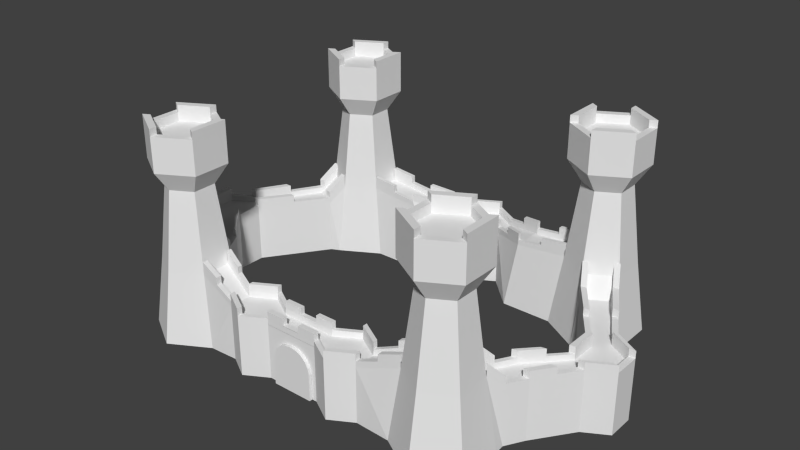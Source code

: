 # Source: castle.blend  (saved by Blender 2.77.0; exported with 4.5.12 LTS)
import bpy
from mathutils import Matrix  # noqa: F401  (used for matrix-valued properties, if any)

bpy.ops.wm.read_factory_settings(use_empty=True)
scene = bpy.context.scene
scene.name = 'Scene'

# ---- collections
col_collection_1 = bpy.data.collections.new('Collection 1'); scene.collection.children.link(col_collection_1)

# ---- world
world_world = bpy.data.worlds.new('World'); scene.world = world_world
world_world.color = (0.05088, 0.05088, 0.05088)
world_world.use_sun_shadow = False
world_world.sun_shadow_jitter_overblur = 0.0
world_world.cycles.sampling_method = 'NONE'
world_world.cycles.sample_map_resolution = 256

# ---- meshes
me_cube_043 = bpy.data.meshes.new('Cube.043')
me_cube_043.from_pydata([(-0.173, -2.246, 0.0), (-0.173, -2.208, 0.0), (0.1164, -2.208, 0.0), (0.1164, -2.246, 0.0), (-0.173, -2.246, 0.1869), (-0.03648, -2.246, 0.3235), (-0.1663, -2.246, 0.2291), (-0.1469, -2.246, 0.2672), (-0.1167, -2.246, 0.2974), (-0.07867, -2.246, 0.3168), (-0.03648, -2.208, 0.3235), (-0.173, -2.208, 0.1869), (-0.07867, -2.208, 0.3168), (-0.1167, -2.208, 0.2974), (-0.1469, -2.208, 0.2672), (-0.1663, -2.208, 0.2291), (0.1164, -2.208, 0.1869), (-0.02009, -2.208, 0.3235), (0.1098, -2.208, 0.2291), (0.09037, -2.208, 0.2672), (0.06016, -2.208, 0.2974), (0.0221, -2.208, 0.3168), (-0.02009, -2.246, 0.3235), (0.1164, -2.246, 0.1869), (0.0221, -2.246, 0.3168), (0.06016, -2.246, 0.2974), (0.09037, -2.246, 0.2672), (0.1098, -2.246, 0.2291)], [], [(5, 22, 17, 10), (2, 16, 23, 3), (1, 11, 15, 14, 13, 12, 10, 17, 21, 20, 19, 18, 16, 2), (3, 23, 27, 26, 25, 24, 22, 5, 9, 8, 7, 6, 4, 0), (3, 0, 1, 2), (10, 12, 9, 5), (12, 13, 8, 9), (13, 14, 7, 8), (14, 15, 6, 7), (15, 11, 4, 6), (22, 24, 21, 17), (24, 25, 20, 21), (25, 26, 19, 20), (26, 27, 18, 19), (27, 23, 16, 18), (0, 4, 11, 1)])
_uv = me_cube_043.uv_layers.new(name='UVMap')
_uv.uv.foreach_set('vector', [0.244, 0.6884, 0.2514, 0.6884, 0.2514, 0.7059, 0.244, 0.7059, 0.21, 0.6345, 0.21, 0.7195, 0.1925, 0.7195, 0.1925, 0.6345, 0.1768, 0.6344, 0.1768, 0.7194, 0.1798, 0.7386, 0.1886, 0.7559, 0.2023, 0.7696, 0.2196, 0.7784, 0.2388, 0.7814, 0.2463, 0.7814, 0.2654, 0.7784, 0.2827, 0.7696, 0.2964, 0.7559, 0.3053, 0.7386, 0.3083, 0.7194, 0.3083, 0.6344, 0.3083, 0.6344, 0.3083, 0.7194, 0.3053, 0.7386, 0.2964, 0.7559, 0.2827, 0.7696, 0.2654, 0.7784, 0.2463, 0.7814, 0.2388, 0.7814, 0.2196, 0.7784, 0.2023, 0.7696, 0.1886, 0.7559, 0.1798, 0.7386, 0.1768, 0.7194, 0.1768, 0.6344, 0.3135, 0.6884, 0.1819, 0.6884, 0.1819, 0.7059, 0.3135, 0.7059, 0.244, 0.7059, 0.2248, 0.7059, 0.2248, 0.6884, 0.244, 0.6884, 0.2248, 0.7059, 0.2075, 0.7059, 0.2075, 0.6884, 0.2248, 0.6884, 0.2075, 0.7059, 0.1938, 0.7059, 0.1938, 0.6884, 0.2075, 0.6884, 0.21, 0.7559, 0.21, 0.7386, 0.1925, 0.7386, 0.1925, 0.7559, 0.21, 0.7386, 0.21, 0.7195, 0.1925, 0.7195, 0.1925, 0.7386, 0.2514, 0.6884, 0.2706, 0.6884, 0.2706, 0.7059, 0.2514, 0.7059, 0.2706, 0.6884, 0.2879, 0.6884, 0.2879, 0.7059, 0.2706, 0.7059, 0.2879, 0.6884, 0.3016, 0.6884, 0.3016, 0.7059, 0.2879, 0.7059, 0.1925, 0.7559, 0.1925, 0.7386, 0.21, 0.7386, 0.21, 0.7559, 0.1925, 0.7386, 0.1925, 0.7195, 0.21, 0.7195, 0.21, 0.7386, 0.1925, 0.6345, 0.1925, 0.7195, 0.21, 0.7195, 0.21, 0.6345])
me_cube_043.use_remesh_preserve_volume = False
me_cube_043.use_remesh_preserve_attributes = False
me_cube_043.use_mirror_vertex_groups = False
me_cube_043.update()
me_circle_005 = bpy.data.meshes.new('Circle.005')
me_circle_005.from_pydata([(-3.199, 4.676, 0.0), (-3.199, 3.876, 0.0), (-3.365, 3.972, 1.2), (-3.365, 4.58, 1.2), (-4.821, -0.4241, 2.702), (-4.454, -0.2121, 2.702), (-4.454, 0.2121, 2.702), (-4.821, 0.4241, 2.702), (-5.188, -0.2121, 2.702), (-5.188, 0.2121, 2.702), (-4.821, 0.6781, 3.074), (-4.234, 0.339, 3.074), (-4.234, -0.339, 3.074), (-4.821, -0.6781, 3.074), (-5.408, -0.339, 3.074), (-5.408, 0.339, 3.074), (-4.821, 0.8, -2.384e-07), (-4.128, 0.4, -2.384e-07), (-4.128, -0.4, -2.384e-07), (-4.821, -0.8, -2.384e-07), (-5.514, -0.4, -2.384e-07), (-5.514, 0.4, -2.384e-07), (-4.821, 0.6076, 1.29), (-5.347, 0.3038, 1.29), (-5.347, -0.3038, 1.29), (-4.821, -0.6076, 1.29), (-4.295, -0.3038, 1.29), (-4.295, 0.3038, 1.29), (-4.975, 0.8732, 0.0), (-5.501, 0.5696, 0.0), (-4.975, 0.8732, 0.9927), (-5.501, 0.5696, 0.9927), (-5.16, 1.193, 0.0), (-5.685, 0.8898, 0.0), (-5.16, 1.193, 0.9927), (-5.685, 0.8898, 0.9927), (-4.821, 3.852, 2.702), (-4.454, 4.064, 2.702), (-4.454, 4.488, 2.702), (-4.821, 4.7, 2.702), (-5.188, 4.488, 2.702), (-5.188, 4.064, 2.702), (-4.821, 3.598, 3.074), (-4.234, 3.937, 3.074), (-4.234, 4.615, 3.074), (-4.821, 4.954, 3.074), (-5.408, 4.615, 3.074), (-5.408, 3.937, 3.074), (-4.821, 3.476, -2.384e-07), (-4.128, 3.876, -2.384e-07), (-4.128, 4.676, -2.384e-07), (-4.821, 5.076, -2.384e-07), (-5.514, 4.676, -2.384e-07), (-5.514, 3.876, -2.384e-07), (-4.821, 3.668, 1.29), (-5.347, 3.972, 1.29), (-5.347, 4.58, 1.29), (-4.821, 4.884, 1.29), (-4.295, 4.58, 1.29), (-4.295, 3.972, 1.29), (-4.975, 3.403, 0.0), (-5.501, 3.706, 0.0), (-4.975, 3.403, 0.9927), (-5.501, 3.706, 0.9927), (-6.177, 2.536, 0.0), (-5.759, 2.295, 0.0), (-5.759, 1.812, 0.0), (-6.177, 1.57, 0.0), (-6.595, 1.812, 0.0), (-6.595, 2.295, 0.0), (-6.177, 2.536, 1.0), (-5.759, 2.295, 1.0), (-5.759, 1.812, 1.0), (-6.177, 1.57, 1.0), (-6.595, 1.812, 1.0), (-6.595, 2.295, 1.0), (-3.18, 0.3488, 1.0), (-3.598, 0.1074, 1.0), (-3.598, -0.3754, 1.0), (-3.18, -0.6168, 1.0), (-2.762, -0.3754, 1.0), (-2.762, 0.1074, 1.0), (-2.762, 0.1074, 0.0), (-2.762, -0.3754, 0.0), (-3.18, -0.6168, 0.0), (-3.598, -0.3754, 0.0), (-3.598, 0.1074, 0.0), (-3.18, 0.3488, 0.0), (-3.412, 3.972, 1.308), (-3.412, 4.58, 1.308), (-4.821, 0.6076, 1.399), (-5.347, 0.3038, 1.399), (-4.295, -0.3038, 1.399), (-4.295, 0.3038, 1.399), (-4.975, 0.8732, 1.101), (-5.501, 0.5696, 1.101), (-5.16, 1.193, 1.101), (-5.685, 0.8898, 1.101), (-4.821, 3.668, 1.399), (-5.347, 3.972, 1.399), (-4.295, 4.58, 1.399), (-4.295, 3.972, 1.399), (-4.975, 3.403, 1.101), (-5.501, 3.706, 1.101), (-6.177, 2.536, 1.108), (-5.759, 2.295, 1.108), (-5.759, 1.812, 1.108), (-6.177, 1.57, 1.108), (-6.595, 1.812, 1.108), (-6.595, 2.295, 1.108), (-3.18, 0.3488, 1.108), (-3.598, 0.1074, 1.108), (-3.598, -0.3754, 1.108), (-3.18, -0.6168, 1.108), (-2.762, -0.3754, 1.108), (-2.762, 0.1074, 1.108), (-4.919, 0.6268, 1.399), (-5.072, 0.8924, 1.101), (-5.257, 1.213, 1.101), (-4.919, 3.687, 1.399), (-5.072, 3.422, 1.101), (-5.857, 2.314, 1.108), (-5.857, 1.831, 1.108), (-4.919, 0.6268, 1.279), (-5.072, 0.8924, 0.9814), (-5.257, 1.213, 0.9814), (-4.919, 3.687, 1.279), (-5.072, 3.422, 0.9814), (-5.857, 2.314, 0.9887), (-5.857, 1.831, 0.9887), (-5.233, 0.3038, 1.399), (-5.387, 0.5696, 1.101), (-5.572, 0.8898, 1.101), (-5.233, 3.972, 1.399), (-5.387, 3.706, 1.101), (-6.063, 2.536, 1.108), (-6.063, 1.57, 1.108), (-6.481, 1.812, 1.108), (-6.481, 2.295, 1.108), (-5.233, 0.3038, 1.28), (-5.387, 0.5696, 0.9818), (-5.572, 0.8898, 0.9818), (-5.233, 3.972, 1.28), (-5.387, 3.706, 0.9818), (-6.063, 2.536, 0.9891), (-6.063, 1.57, 0.9891), (-6.481, 1.812, 0.9891), (-6.481, 2.295, 0.9891), (-3.412, 4.038, 1.308), (-4.295, 4.038, 1.399), (-3.412, 4.038, 1.197), (-4.295, 4.038, 1.288), (-3.412, 4.5, 1.308), (-4.295, 4.5, 1.399), (-3.412, 4.5, 1.192), (-4.295, 4.5, 1.283), (-3.365, 4.58, 1.302), (-4.295, -0.2059, 1.399), (-3.598, -0.2775, 1.108), (-3.18, -0.5189, 1.108), (-2.762, -0.2775, 1.108), (-4.295, -0.184, 1.29), (-3.598, -0.2557, 0.9998), (-3.18, -0.4971, 0.9998), (-2.762, -0.2557, 0.9998), (-4.295, 0.2203, 1.399), (-3.18, 0.2652, 1.108), (-3.598, 0.02384, 1.108), (-2.762, 0.02384, 1.108), (-4.295, 0.21, 1.288), (-3.18, 0.255, 0.9977), (-3.598, 0.01357, 0.9977), (-2.762, 0.01357, 0.9977), (-1.771, 0.01357, 0.9977), (-0.9346, 0.01357, 0.9977), (-1.353, 0.255, 0.9977), (-0.1409, 0.21, 1.288), (-1.771, 0.02384, 1.108), (-0.9346, 0.02384, 1.108), (-1.353, 0.2652, 1.108), (-0.1409, 0.2203, 1.399), (-1.771, -0.2557, 0.9998), (-1.353, -0.4971, 0.9998), (-0.9346, -0.2557, 0.9998), (-0.1409, -0.184, 1.29), (-1.771, -0.2775, 1.108), (-1.353, -0.5189, 1.108), (-0.9346, -0.2775, 1.108), (-0.1409, -0.2059, 1.399), (-0.1409, 4.5, 1.283), (-1.023, 4.5, 1.192), (-0.1409, 4.5, 1.399), (-1.023, 4.5, 1.308), (-0.1409, 4.038, 1.288), (-1.065, 4.038, 1.179), (-0.1409, 4.038, 1.399), (-1.065, 4.038, 1.29), (2.045, 2.295, 0.9891), (2.045, 1.812, 0.9891), (1.627, 1.57, 0.9891), (1.627, 2.536, 0.9891), (0.9509, 3.706, 0.9818), (0.7977, 3.972, 1.28), (1.136, 0.8898, 0.9818), (0.9509, 0.5696, 0.9818), (0.7977, 0.3038, 1.28), (2.045, 2.295, 1.108), (2.045, 1.812, 1.108), (1.627, 1.57, 1.108), (1.627, 2.536, 1.108), (0.9509, 3.706, 1.101), (0.7977, 3.972, 1.399), (1.136, 0.8898, 1.101), (0.9509, 0.5696, 1.101), (0.7977, 0.3038, 1.399), (1.421, 1.831, 0.9887), (1.421, 2.314, 0.9887), (0.6366, 3.422, 0.9814), (0.483, 3.687, 1.279), (0.8215, 1.213, 0.9814), (0.6366, 0.8924, 0.9814), (0.483, 0.6268, 1.279), (1.421, 1.831, 1.108), (1.421, 2.314, 1.108), (0.6366, 3.422, 1.101), (0.483, 3.687, 1.399), (0.8215, 1.213, 1.101), (0.6366, 0.8924, 1.101), (0.483, 0.6268, 1.399), (-1.771, 0.1074, 1.108), (-1.771, -0.3754, 1.108), (-1.353, -0.6168, 1.108), (-0.9346, -0.3754, 1.108), (-0.9346, 0.1074, 1.108), (-1.353, 0.3488, 1.108), (2.159, 2.295, 1.108), (2.159, 1.812, 1.108), (1.741, 1.57, 1.108), (1.323, 1.812, 1.108), (1.323, 2.295, 1.108), (1.741, 2.536, 1.108), (1.065, 3.706, 1.101), (0.5389, 3.403, 1.101), (-0.1409, 3.972, 1.399), (-0.1409, 4.58, 1.399), (0.9115, 3.972, 1.399), (0.3853, 3.668, 1.399), (1.25, 0.8898, 1.101), (0.7238, 1.193, 1.101), (1.065, 0.5696, 1.101), (0.5389, 0.8732, 1.101), (-0.1409, 0.3038, 1.399), (-0.1409, -0.3038, 1.399), (0.9115, 0.3038, 1.399), (0.3853, 0.6076, 1.399), (-1.023, 4.58, 1.308), (-1.065, 3.972, 1.29), (-1.353, 0.3488, 0.0), (-0.9346, 0.1074, 0.0), (-0.9346, -0.3754, 0.0), (-1.353, -0.6168, 0.0), (-1.771, -0.3754, 0.0), (-1.771, 0.1074, 0.0), (-1.771, 0.1074, 1.0), (-1.771, -0.3754, 1.0), (-1.353, -0.6168, 1.0), (-0.9346, -0.3754, 1.0), (-0.9346, 0.1074, 1.0), (-1.353, 0.3488, 1.0), (2.159, 2.295, 1.0), (2.159, 1.812, 1.0), (1.741, 1.57, 1.0), (1.323, 1.812, 1.0), (1.323, 2.295, 1.0), (1.741, 2.536, 1.0), (2.159, 2.295, 0.0), (2.159, 1.812, 0.0), (1.741, 1.57, 0.0), (1.323, 1.812, 0.0), (1.323, 2.295, 0.0), (1.741, 2.536, 0.0), (1.065, 3.706, 0.9927), (0.5389, 3.403, 0.9927), (1.065, 3.706, 0.0), (0.5389, 3.403, 0.0), (-0.1409, 3.972, 1.29), (-0.1409, 4.58, 1.29), (0.3853, 4.884, 1.29), (0.9115, 4.58, 1.29), (0.9115, 3.972, 1.29), (0.3853, 3.668, 1.29), (1.078, 3.876, -2.384e-07), (1.078, 4.676, -2.384e-07), (0.3853, 5.076, -2.384e-07), (-0.3075, 4.676, -2.384e-07), (-0.3075, 3.876, -2.384e-07), (0.3853, 3.476, -2.384e-07), (0.9725, 3.937, 3.074), (0.9725, 4.615, 3.074), (0.3853, 4.954, 3.074), (-0.2019, 4.615, 3.074), (-0.2019, 3.937, 3.074), (0.3853, 3.598, 3.074), (0.7526, 4.064, 2.702), (0.7526, 4.488, 2.702), (0.3853, 4.7, 2.702), (0.01799, 4.488, 2.702), (0.01799, 4.064, 2.702), (0.3853, 3.852, 2.702), (1.25, 0.8898, 0.9927), (0.7238, 1.193, 0.9927), (1.25, 0.8898, 0.0), (0.7238, 1.193, 0.0), (1.065, 0.5696, 0.9927), (0.5389, 0.8732, 0.9927), (1.065, 0.5696, 0.0), (0.5389, 0.8732, 0.0), (-0.1409, 0.3038, 1.29), (-0.1409, -0.3038, 1.29), (0.3853, -0.6076, 1.29), (0.9115, -0.3038, 1.29), (0.9115, 0.3038, 1.29), (0.3853, 0.6076, 1.29), (1.078, 0.4, -2.384e-07), (1.078, -0.4, -2.384e-07), (0.3853, -0.8, -2.384e-07), (-0.3075, -0.4, -2.384e-07), (-0.3075, 0.4, -2.384e-07), (0.3853, 0.8, -2.384e-07), (0.3853, 0.6781, 3.539), (-0.2019, 0.339, 3.539), (-0.2019, -0.339, 3.539), (0.3853, -0.6781, 3.539), (0.9725, -0.339, 3.539), (0.9725, 0.339, 3.539), (0.3853, 3.598, 3.539), (-0.2019, 3.937, 3.539), (-0.2019, 4.615, 3.539), (0.3853, 4.954, 3.539), (0.9725, 4.615, 3.539), (0.9725, 3.937, 3.539), (-5.408, 3.937, 3.539), (-5.408, 4.615, 3.539), (-4.821, 4.954, 3.539), (-4.234, 4.615, 3.539), (-4.234, 3.937, 3.539), (-4.821, 3.598, 3.539), (-5.408, 0.339, 3.539), (-5.408, -0.339, 3.539), (-4.821, -0.6781, 3.539), (-4.234, -0.339, 3.539), (-4.234, 0.339, 3.539), (0.9725, 0.339, 3.074), (0.9725, -0.339, 3.074), (0.3853, -0.6781, 3.074), (-0.2019, -0.339, 3.074), (-0.2019, 0.339, 3.074), (0.3853, 0.6781, 3.074), (0.7526, 0.2121, 2.702), (0.7526, -0.2121, 2.702), (0.3853, 0.4241, 2.702), (0.01799, 0.2121, 2.702), (0.01799, -0.2121, 2.702), (0.3853, -0.4241, 2.702), (-1.07, 4.58, 1.2), (-1.069, 3.972, 1.2), (-1.237, 3.876, 0.0), (-1.237, 4.676, 0.0), (-2.64, 4.816, 0.9977), (-1.804, 4.816, 0.9977), (-2.222, 5.057, 0.9977), (-2.64, 4.826, 1.108), (-1.804, 4.826, 1.108), (-2.222, 5.068, 1.108), (-2.64, 4.547, 0.9998), (-2.222, 4.305, 0.9998), (-1.804, 4.547, 0.9998), (-2.64, 4.525, 1.108), (-2.222, 4.283, 1.108), (-1.804, 4.525, 1.108), (-2.64, 4.91, 1.108), (-2.64, 4.427, 1.108), (-2.222, 4.186, 1.108), (-1.804, 4.427, 1.108), (-1.804, 4.91, 1.108), (-2.222, 5.151, 1.108), (-2.222, 5.151, 0.0), (-1.804, 4.91, 0.0), (-1.804, 4.427, 0.0), (-2.222, 4.186, 0.0), (-2.64, 4.427, 0.0), (-2.64, 4.91, 0.0), (-2.64, 4.91, 1.0), (-2.64, 4.427, 1.0), (-2.222, 4.186, 1.0), (-1.804, 4.427, 1.0), (-1.804, 4.91, 1.0), (-2.222, 5.151, 1.0), (-3.365, 3.972, 1.2), (-3.365, 4.58, 1.2), (-2.64, 4.91, 1.0), (-2.64, 4.427, 1.0), (-4.821, 0.6781, 3.539), (-2.603, -0.3754, 0.0), (-1.854, -0.3754, 0.0), (-1.854, -0.3754, 0.4629), (-1.872, -0.3754, 0.572), (-1.922, -0.3754, 0.6702), (-2.0, -0.3754, 0.7484), (-2.098, -0.3754, 0.7985), (-2.208, -0.3754, 0.8158), (-2.25, -0.3754, 0.8158), (-2.359, -0.3754, 0.7985), (-2.458, -0.3754, 0.7484), (-2.536, -0.3754, 0.6702), (-2.586, -0.3754, 0.5718), (-2.603, -0.3754, 0.4627), (-2.606, 0.1074, 0.0), (-1.864, 0.1074, 0.0), (-1.864, 0.1074, 0.4789), (-1.881, 0.1074, 0.5872), (-1.931, 0.1074, 0.6848), (-2.008, 0.1074, 0.7623), (-2.106, 0.1074, 0.812), (-2.214, 0.1074, 0.8291), (-2.256, 0.1074, 0.8291), (-2.364, 0.1074, 0.812), (-2.462, 0.1074, 0.7621), (-2.539, 0.1074, 0.6848), (-2.589, 0.1074, 0.5872), (-2.606, 0.1074, 0.4785), (0.3853, 0.6781, 3.695), (-0.2019, 0.339, 3.695), (-0.2019, -0.339, 3.695), (0.3853, -0.6781, 3.695), (0.9725, -0.339, 3.695), (0.9725, 0.339, 3.695), (0.3853, 3.598, 3.695), (-0.2019, 3.937, 3.695), (-0.2019, 4.615, 3.695), (0.3853, 4.954, 3.695), (0.9725, 4.615, 3.695), (0.9725, 3.937, 3.695), (-5.408, 3.937, 3.695), (-5.408, 4.615, 3.695), (-4.821, 4.954, 3.695), (-4.234, 4.615, 3.695), (-4.234, 3.937, 3.695), (-4.821, 3.598, 3.695), (-5.408, 0.339, 3.695), (-5.408, -0.339, 3.695), (-4.821, -0.6781, 3.695), (-4.234, -0.339, 3.695), (-4.234, 0.339, 3.695), (-4.821, 0.6781, 3.695), (0.3853, 0.5249, 3.529), (-0.06929, 0.2625, 3.529), (-0.06929, -0.2625, 3.529), (0.3853, -0.5249, 3.529), (0.8399, -0.2625, 3.529), (0.8399, 0.2625, 3.529), (0.3853, 3.733, 3.695), (-0.08447, 4.005, 3.695), (-0.08447, 4.547, 3.695), (0.3853, 4.818, 3.695), (0.8551, 4.547, 3.695), (0.8551, 4.005, 3.695), (0.3853, 3.733, 3.469), (-0.08447, 4.005, 3.469), (-0.08447, 4.547, 3.469), (0.3853, 4.818, 3.469), (0.8551, 4.547, 3.469), (0.8551, 4.005, 3.469), (0.3853, 0.5424, 3.695), (-0.08447, 0.2712, 3.695), (-0.08447, -0.2712, 3.695), (0.3853, -0.5424, 3.695), (0.8551, -0.2712, 3.695), (0.8551, 0.2712, 3.695), (0.3853, 0.5424, 3.448), (-0.08447, 0.2712, 3.448), (-0.08447, -0.2712, 3.448), (0.3853, -0.5424, 3.448), (0.8551, -0.2712, 3.448), (0.8551, 0.2712, 3.448), (-5.291, 0.2712, 3.695), (-5.291, -0.2712, 3.695), (-4.821, -0.5424, 3.695), (-4.351, -0.2712, 3.695), (-4.351, 0.2712, 3.695), (-4.821, 0.5424, 3.695), (-5.291, 0.2712, 3.515), (-5.291, -0.2712, 3.515), (-4.821, -0.5424, 3.515), (-4.351, -0.2712, 3.515), (-4.351, 0.2712, 3.515), (-4.821, 0.5424, 3.515), (-5.291, 4.005, 3.695), (-5.291, 4.547, 3.695), (-4.821, 4.818, 3.695), (-4.351, 4.547, 3.695), (-4.351, 4.005, 3.695), (-4.821, 3.733, 3.695), (-5.291, 4.005, 3.489), (-5.291, 4.547, 3.489), (-4.821, 4.818, 3.489), (-4.351, 4.547, 3.489), (-4.351, 4.005, 3.489), (-4.821, 3.733, 3.489), (-4.821, 3.598, 3.823), (-5.408, 3.937, 3.823), (-4.821, 3.733, 3.823), (-5.291, 4.005, 3.823), (-5.408, 4.615, 3.823), (-4.821, 4.954, 3.823), (-4.234, 4.615, 3.823), (-4.234, 3.937, 3.823), (-5.291, 4.547, 3.823), (-4.821, 4.818, 3.823), (-4.351, 4.547, 3.823), (-4.351, 4.005, 3.823), (-0.2019, 0.339, 3.823), (0.3853, 0.6781, 3.823), (0.3853, -0.6781, 3.823), (-0.2019, -0.339, 3.823), (0.9725, 0.339, 3.823), (0.9725, -0.339, 3.823), (-0.2019, 4.615, 3.823), (-0.2019, 3.937, 3.823), (0.9725, 4.615, 3.823), (0.3853, 4.954, 3.823), (0.3853, 3.598, 3.823), (0.9725, 3.937, 3.823), (-4.821, 0.6781, 3.823), (-5.408, 0.339, 3.823), (-5.408, -0.339, 3.823), (-4.821, -0.6781, 3.823), (-4.234, -0.339, 3.823), (-4.234, 0.339, 3.823), (-0.08447, 4.547, 3.823), (-0.08447, 4.005, 3.823), (0.8551, 4.547, 3.823), (0.3853, 4.818, 3.823), (0.3853, 3.733, 3.823), (0.8551, 4.005, 3.823), (-0.08447, 0.2712, 3.823), (0.3853, 0.5424, 3.823), (0.3853, -0.5424, 3.823), (-0.08447, -0.2712, 3.823), (0.8551, 0.2712, 3.823), (0.8551, -0.2712, 3.823), (-4.821, 0.5424, 3.823), (-5.291, 0.2712, 3.823), (-5.291, -0.2712, 3.823), (-4.821, -0.5424, 3.823), (-4.351, -0.2712, 3.823), (-4.351, 0.2712, 3.823), (-3.18, -0.6168, 1.237), (-3.598, -0.3754, 1.237), (-3.18, -0.5189, 1.237), (-3.598, -0.2775, 1.237), (-3.598, 0.1074, 1.237), (-3.18, 0.3488, 1.237), (-3.598, 0.02384, 1.237), (-3.18, 0.2652, 1.237), (-2.432, -0.3754, 1.108), (-2.101, -0.3754, 1.108), (-2.432, -0.2775, 1.108), (-2.101, -0.2775, 1.108), (-2.432, 0.1074, 1.108), (-2.101, 0.1074, 1.108), (-2.432, 0.02384, 1.108), (-2.101, 0.02384, 1.108), (-2.762, -0.3754, 1.237), (-2.762, -0.2775, 1.237), (-2.762, 0.02384, 1.237), (-2.762, 0.1074, 1.237), (-1.771, 0.02384, 1.237), (-1.771, 0.1074, 1.237), (-1.771, -0.3754, 1.237), (-1.771, -0.2775, 1.237), (-2.101, -0.3754, 1.237), (-2.101, -0.2775, 1.237), (-2.101, 0.1074, 1.237), (-2.101, 0.02384, 1.237), (-2.432, -0.3754, 1.237), (-2.432, -0.2775, 1.237), (-2.432, 0.1074, 1.237), (-2.432, 0.02384, 1.237), (-1.353, 0.3488, 1.237), (-1.353, 0.2652, 1.237), (-0.9346, 0.02384, 1.237), (-0.9346, 0.1074, 1.237), (-1.353, -0.5189, 1.237), (-1.353, -0.6168, 1.237), (-0.9346, -0.3754, 1.237), (-0.9346, -0.2775, 1.237), (-3.946, -0.3396, 1.254), (-3.946, 0.2056, 1.254), (-3.946, -0.2417, 1.254), (-3.946, 0.122, 1.254), (-0.5378, 0.122, 1.254), (-0.5378, -0.2417, 1.254), (-0.5378, 0.2056, 1.254), (-0.5378, -0.3396, 1.254), (-4.292, -0.2059, 1.527), (-4.292, -0.3038, 1.527), (-4.292, 0.3038, 1.527), (-4.292, 0.2203, 1.527), (-0.1381, 0.3038, 1.527), (-0.1381, 0.2203, 1.527), (-0.1381, -0.2059, 1.527), (-0.1381, -0.3038, 1.527), (-3.944, -0.3396, 1.382), (-3.944, 0.2056, 1.382), (-3.944, -0.2417, 1.382), (-3.944, 0.122, 1.382), (-0.5349, 0.122, 1.382), (-0.5349, -0.2417, 1.382), (-0.5349, 0.2056, 1.382), (-0.5349, -0.3396, 1.382), (-5.459, 1.503, 1.105), (-5.931, 1.23, 1.105), (-5.367, 2.849, 1.105), (-5.839, 3.121, 1.105), (-3.854, 4.58, 1.354), (-3.854, 3.972, 1.354), (-5.557, 1.522, 1.105), (-5.464, 2.868, 1.105), (-5.817, 1.23, 1.105), (-5.725, 3.121, 1.105), (-3.854, 4.038, 1.354), (-3.854, 4.5, 1.354), (-3.026, 4.745, 1.208), (-1.435, 4.282, 1.199), (-1.435, 4.2, 1.199), (-0.5822, 4.5, 1.354), (-0.6032, 4.038, 1.345), (1.289, 3.121, 1.105), (1.382, 1.23, 1.105), (1.029, 2.868, 1.105), (1.121, 1.522, 1.105), (-0.6032, 3.972, 1.345), (-0.5822, 4.58, 1.354), (1.403, 3.121, 1.105), (0.9309, 2.849, 1.105), (1.495, 1.23, 1.105), (1.023, 1.503, 1.105), (-1.414, 4.745, 1.208), (-1.414, 4.663, 1.208), (-3.026, 4.663, 1.208), (-3.026, 4.2, 1.208), (-3.026, 4.282, 1.208), (-4.974, 0.8729, 1.229), (-4.821, 0.6073, 1.527), (-5.347, 0.3035, 1.527), (-5.5, 0.5693, 1.229), (-4.974, 3.402, 1.229), (-4.821, 3.668, 1.527), (-5.347, 3.972, 1.527), (-5.5, 3.706, 1.229), (-5.459, 1.502, 1.233), (-5.758, 1.811, 1.237), (-5.931, 1.23, 1.233), (-6.177, 1.57, 1.237), (-6.595, 2.294, 1.237), (-6.595, 1.811, 1.237), (-5.366, 2.848, 1.233), (-5.758, 2.294, 1.237), (-5.838, 3.121, 1.233), (-6.177, 2.536, 1.237), (-3.853, 4.579, 1.482), (-4.295, 4.579, 1.527), (-5.072, 0.892, 1.229), (-4.919, 0.6264, 1.527), (-5.072, 3.422, 1.229), (-4.919, 3.687, 1.527), (-5.557, 1.521, 1.233), (-5.856, 1.831, 1.237), (-5.464, 2.867, 1.233), (-5.856, 2.313, 1.237), (-5.159, 1.193, 1.229), (-5.257, 1.212, 1.229), (-5.233, 0.3035, 1.527), (-5.386, 0.5693, 1.229), (-5.233, 3.972, 1.527), (-5.386, 3.706, 1.229), (-5.817, 1.23, 1.233), (-6.063, 1.57, 1.237), (-6.481, 2.294, 1.237), (-6.481, 1.811, 1.237), (-5.725, 3.121, 1.233), (-6.063, 2.536, 1.237), (-5.571, 0.8895, 1.229), (-5.685, 0.8895, 1.229), (-4.295, 4.038, 1.527), (-4.295, 3.972, 1.527), (-3.412, 3.972, 1.437), (-3.412, 4.038, 1.437), (-3.853, 4.499, 1.482), (-4.295, 4.499, 1.527), (-3.412, 4.499, 1.437), (-3.412, 4.579, 1.437), (-0.1406, 4.579, 1.527), (-0.1406, 4.499, 1.527), (-1.023, 4.499, 1.437), (-1.023, 4.579, 1.437), (-0.5819, 4.499, 1.482), (-1.065, 3.972, 1.419), (-1.065, 4.038, 1.419), (-0.1406, 4.038, 1.527), (-0.1406, 3.972, 1.527), (0.798, 0.3035, 1.527), (0.9118, 0.3035, 1.527), (0.9512, 0.5693, 1.229), (1.065, 0.5693, 1.229), (0.798, 3.972, 1.527), (0.9118, 3.972, 1.527), (1.136, 0.8895, 1.229), (1.25, 0.8895, 1.229), (1.628, 1.57, 1.237), (1.741, 1.57, 1.237), (2.046, 1.811, 1.237), (2.16, 1.811, 1.237), (2.046, 2.294, 1.237), (2.16, 2.294, 1.237), (1.741, 2.536, 1.237), (1.628, 2.536, 1.237), (0.9512, 3.706, 1.229), (1.065, 3.706, 1.229), (0.3856, 0.6073, 1.527), (0.4833, 0.6264, 1.527), (0.5391, 0.8729, 1.229), (0.6369, 0.892, 1.229), (0.3856, 3.668, 1.527), (0.4833, 3.687, 1.527), (0.724, 1.193, 1.229), (0.8218, 1.212, 1.229), (1.323, 1.811, 1.237), (1.421, 1.831, 1.237), (1.323, 2.294, 1.237), (1.421, 2.313, 1.237), (0.6369, 3.422, 1.229), (0.5391, 3.402, 1.229), (-0.5819, 4.579, 1.482), (-2.222, 5.151, 1.237), (-2.222, 5.067, 1.237), (-2.64, 4.826, 1.237), (-2.64, 4.909, 1.237), (-2.222, 4.283, 1.237), (-2.222, 4.185, 1.237), (-1.804, 4.427, 1.237), (-1.804, 4.525, 1.237), (-3.853, 3.972, 1.482), (-3.853, 4.038, 1.482), (-3.026, 4.744, 1.337), (-1.435, 4.281, 1.328), (-1.435, 4.199, 1.328), (-0.6029, 4.038, 1.473), (1.289, 3.121, 1.233), (1.382, 1.23, 1.233), (1.029, 2.867, 1.233), (1.121, 1.521, 1.233), (-0.6029, 3.972, 1.473), (1.403, 3.121, 1.233), (0.9312, 2.848, 1.233), (1.496, 1.23, 1.233), (1.024, 1.502, 1.233), (-1.413, 4.744, 1.337), (-1.413, 4.663, 1.337), (-3.026, 4.663, 1.337), (-3.026, 4.199, 1.337), (-3.026, 4.281, 1.337), (-2.762, -0.3726, 1.0), (-2.762, -0.3726, 1.108), (-1.771, -0.3726, 1.0), (-1.771, -0.3726, 1.108), (-2.101, -0.3726, 1.108), (-2.432, -0.3726, 1.108)], [(456, 455), (457, 456), (458, 457), (459, 458), (460, 459), (455, 460)], [(22, 30, 31, 23), (9, 15, 10, 7), (8, 14, 15, 9), (4, 13, 14, 8), (5, 12, 13, 4), (6, 11, 12, 5), (7, 10, 11, 6), (17, 18, 19, 20, 21, 16), (23, 21, 20, 24), (24, 20, 19, 25), (25, 19, 18, 26), (26, 27, 17, 18), (27, 17, 16, 22), (7, 22, 23, 9), (9, 23, 24, 8), (8, 24, 25, 4), (4, 25, 26, 5), (5, 26, 27, 6), (6, 27, 22, 7), (30, 34, 35, 31), (16, 28, 30, 22), (23, 31, 29, 21), (21, 29, 28, 16), (34, 72, 73, 35), (28, 32, 34, 30), (31, 35, 33, 29), (29, 33, 32, 28), (54, 55, 63, 62), (41, 36, 42, 47), (40, 41, 47, 46), (39, 40, 46, 45), (38, 39, 45, 44), (37, 38, 44, 43), (36, 37, 43, 42), (49, 48, 53, 52, 51, 50), (55, 56, 52, 53), (56, 57, 51, 52), (57, 58, 50, 51), (59, 54, 48, 49), (36, 41, 55, 54), (41, 40, 56, 55), (40, 39, 57, 56), (39, 38, 58, 57), (38, 37, 59, 58), (37, 36, 54, 59), (48, 54, 62, 60), (55, 53, 61, 63), (53, 48, 60, 61), (32, 66, 72, 34), (67, 66, 32, 33), (65, 66, 67, 68, 69, 64), (71, 70, 75, 74, 73, 72), (69, 75, 70, 64), (68, 74, 75, 69), (67, 73, 74, 68), (33, 35, 73, 67), (65, 71, 72, 66), (60, 62, 71, 65), (61, 60, 65, 64), (63, 70, 71, 62), (63, 61, 64, 70), (87, 76, 81, 82), (82, 83, 80, 81), (83, 80, 79, 84), (84, 79, 78, 85), (85, 78, 77, 86), (86, 77, 76, 87), (77, 78, 79, 80, 81, 76), (86, 87, 82, 83, 84, 85), (18, 85, 78, 26), (85, 86, 17, 18), (17, 27, 77, 86), (78, 77, 27, 26), (59, 49, 1, 2), (50, 58, 3, 0), (49, 50, 0, 1), (75, 109, 104, 70), (26, 78, 112, 597, 92), (149, 631, 148, 150, 151), (30, 94, 90, 22), (3, 58, 100, 625, 89), (79, 80, 114, 113), (76, 77, 111, 110), (62, 102, 623, 105, 71), (62, 54, 98, 102), (73, 107, 108, 74), (23, 91, 95, 31), (59, 2, 88, 626, 101), (34, 96, 94, 30), (72, 106, 621, 96, 34), (74, 108, 109, 75), (55, 63, 103, 99), (31, 95, 97, 35), (71, 105, 106, 72), (81, 76, 110, 115), (35, 97, 622, 107, 73), (77, 27, 93, 598, 111), (63, 70, 104, 624, 103), (78, 79, 113, 112), (88, 651, 771, 697), (105, 121, 122, 106), (98, 119, 676, 658), (235, 725, 724, 206), (96, 118, 117, 94), (149, 101, 696, 695), (120, 127, 128, 121, 628), (121, 128, 129, 122), (122, 129, 125, 118, 627), (120, 119, 126, 127), (118, 125, 124, 117), (117, 124, 123, 116), (152, 650, 770, 701), (109, 138, 135, 104), (118, 96, 681, 682), (107, 136, 137, 108), (207, 722, 723, 236), (107, 622, 663, 664), (95, 131, 132, 97), (649, 192, 705, 769), (134, 630, 135, 144, 143), (138, 147, 144, 135), (137, 146, 147, 138), (136, 145, 146, 137), (132, 141, 145, 136, 629), (133, 134, 143, 142), (131, 140, 141, 132), (130, 139, 140, 131), (626, 88, 148, 631), (106, 122, 678, 662), (152, 632, 153, 155, 154), (597, 112, 158, 599), (113, 114, 160, 159), (158, 112, 558, 560), (157, 599, 158, 162, 161), (159, 160, 164, 163), (158, 159, 163, 162), (93, 607, 614, 598), (115, 110, 166, 168), (111, 167, 563, 561), (167, 600, 165, 169, 171), (168, 166, 170, 172), (166, 167, 171, 170), (179, 175, 174, 178), (177, 173, 175, 179), (178, 174, 176, 180, 601), (179, 590, 589, 234), (229, 177, 179, 234), (604, 620, 618, 602), (187, 183, 182, 186), (186, 182, 181, 185), (188, 184, 183, 187, 602), (231, 594, 593, 186), (231, 186, 185, 230), (604, 602, 187, 232), (395, 365, 256, 635, 383), (192, 190, 189, 191, 636), (237, 721, 720, 208), (642, 637, 196, 256), (214, 205, 204, 213), (213, 212, 203, 204), (211, 210, 201, 202), (212, 639, 208, 199, 203), (208, 207, 198, 199), (207, 206, 197, 198), (206, 209, 200, 197), (210, 201, 200, 209, 638), (621, 106, 662, 661), (249, 247, 212, 213), (255, 648, 768, 706), (646, 237, 208, 639), (121, 105, 668, 680), (236, 235, 206, 207), (247, 719, 718, 212), (644, 638, 209, 240), (227, 228, 221, 220), (226, 227, 220, 219), (224, 217, 218, 225), (222, 641, 226, 219, 215), (223, 222, 215, 216), (224, 640, 223, 216, 217), (99, 103, 660, 659), (248, 250, 227, 226), (248, 736, 767, 647), (120, 102, 657, 675), (211, 245, 717, 716), (645, 239, 223, 640), (266, 232, 231, 265), (281, 241, 644, 240, 274), (267, 233, 603, 251, 317), (309, 271, 237, 646, 247), (263, 229, 234, 268), (273, 272, 238, 239), (313, 309, 247, 249), (289, 245, 241, 281), (270, 269, 235, 236), (272, 310, 248, 647, 238), (310, 314, 250, 248), (285, 243, 642, 256, 365), (321, 313, 249, 253), (271, 270, 236, 237), (282, 242, 246, 290), (282, 273, 239, 645, 242), (268, 234, 233, 267), (265, 231, 230, 264), (364, 255, 643, 244, 286), (314, 322, 254, 250), (195, 193, 194, 196, 637), (318, 252, 604, 232, 266), (269, 274, 240, 235), (295, 366, 367, 294), (294, 367, 364, 286), (285, 365, 366, 295), (266, 318, 317, 267), (327, 258, 267, 317), (259, 258, 327, 326), (326, 318, 266, 259), (258, 259, 260, 261, 262, 257), (267, 268, 263, 264, 265, 266), (258, 257, 268, 267), (259, 258, 267, 266), (260, 259, 266, 265), (261, 260, 265, 264), (262, 263, 264, 261), (257, 262, 263, 268), (281, 274, 280, 283), (281, 282, 273, 274), (283, 280, 279, 284), (284, 279, 273, 282), (279, 278, 272, 273), (311, 277, 271, 309), (277, 276, 270, 271), (276, 275, 269, 270), (275, 280, 274, 269), (273, 272, 271, 270, 269, 274), (279, 280, 275, 276, 277, 278), (277, 311, 312, 278), (312, 310, 272, 278), (291, 283, 284, 296), (289, 281, 283, 291), (296, 284, 282, 290), (307, 285, 290, 308), (306, 286, 285, 307), (305, 287, 286, 306), (304, 288, 287, 305), (303, 289, 288, 304), (308, 290, 289, 303), (285, 295, 296, 290), (286, 364, 365, 285), (287, 293, 294, 286), (288, 292, 293, 287), (289, 291, 292, 288), (295, 294, 293, 292, 291, 296), (308, 302, 301, 307), (307, 301, 300, 306), (306, 300, 299, 305), (305, 299, 298, 304), (304, 298, 297, 303), (303, 297, 302, 308), (290, 282, 281, 289), (315, 316, 312, 311), (313, 315, 311, 309), (316, 314, 310, 312), (310, 309, 271, 272), (323, 328, 316, 315), (321, 323, 315, 313), (328, 322, 314, 316), (314, 313, 309, 310), (361, 360, 322, 317), (362, 361, 317, 318), (363, 362, 318, 319), (359, 363, 319, 320), (358, 359, 320, 321), (360, 358, 321, 322), (317, 322, 328, 327), (318, 326, 327, 317), (319, 318, 326, 325), (320, 319, 325, 324), (321, 320, 324, 323), (327, 328, 323, 324, 325, 326), (45, 46, 342, 343), (13, 349, 348, 14), (354, 353, 333, 332), (44, 45, 343, 344), (12, 350, 349, 13), (353, 352, 334, 333), (302, 335, 336, 301), (43, 44, 344, 345), (11, 351, 350, 12), (352, 357, 329, 334), (301, 336, 337, 300), (42, 43, 345, 346), (10, 402, 351, 11), (300, 337, 338, 299), (299, 338, 339, 298), (357, 356, 330, 329), (47, 42, 346, 341), (298, 339, 340, 297), (15, 347, 402, 10), (360, 361, 356, 357), (361, 362, 355, 356), (362, 363, 354, 355), (363, 359, 353, 354), (359, 358, 352, 353), (358, 360, 357, 352), (322, 321, 313, 314), (356, 355, 331, 330), (373, 370, 369, 372), (371, 368, 370, 373), (385, 373, 372, 384), (102, 98, 658, 657), (379, 376, 375, 378), (378, 375, 374, 377), (371, 373, 746, 747), (382, 378, 377, 381), (395, 383, 382, 394), (392, 380, 385, 397), (397, 385, 384, 396), (394, 382, 381, 393), (387, 388, 389, 390, 391, 386), (396, 397, 392, 393, 394, 395), (387, 386, 397, 396), (389, 388, 395, 394), (390, 389, 394, 393), (386, 391, 392, 397), (2, 3, 58, 59), (2, 398, 399, 3), (393, 392, 400, 401), (401, 400, 399, 398), (364, 396, 395, 365), (367, 366, 388, 387), (367, 387, 396, 364), (1, 0, 391, 390), (0, 3, 392, 391), (401, 398, 1, 390), (366, 365, 395, 388), (384, 648, 255, 364, 396), (646, 766, 719, 247), (648, 384, 372, 649), (192, 649, 372, 369, 190), (379, 634, 196, 194, 376), (3, 89, 633, 380, 392), (633, 650, 371, 380), (152, 154, 368, 371, 650), (88, 2, 393, 381, 651), (652, 651, 381, 377), (150, 148, 652, 377, 374), (263, 81, 80, 264), (565, 114, 774, 778), (160, 574, 586, 567), (81, 115, 569, 570, 229, 263), (572, 584, 583, 570), (168, 172, 173, 177, 572, 571), (297, 340, 335, 302), (46, 47, 341, 342), (14, 348, 347, 15), (355, 354, 332, 331), (264, 80, 83, 403, 416, 415, 414, 413, 412, 411, 410, 409, 408, 407, 406, 405, 404, 261), (263, 262, 418, 419, 420, 421, 422, 423, 424, 425, 426, 427, 428, 429, 430, 417, 82, 81), (82, 417, 403, 83), (403, 417, 430, 416), (261, 404, 418, 262), (405, 419, 418, 404), (416, 430, 429, 415), (415, 429, 428, 414), (414, 428, 427, 413), (413, 427, 426, 412), (412, 426, 425, 411), (410, 424, 423, 409), (411, 425, 424, 410), (409, 423, 422, 408), (408, 422, 421, 407), (407, 421, 420, 406), (406, 420, 419, 405), (337, 439, 440, 338), (330, 331, 433, 432), (350, 452, 451, 349), (345, 344, 446, 447), (338, 440, 441, 339), (331, 332, 434, 433), (351, 453, 452, 350), (346, 345, 447, 448), (339, 441, 442, 340), (332, 333, 435, 434), (402, 454, 453, 351), (347, 449, 454, 402), (340, 442, 437, 335), (333, 334, 436, 435), (348, 450, 449, 347), (341, 346, 448, 443), (334, 329, 431, 436), (342, 341, 443, 444), (335, 437, 438, 336), (343, 342, 444, 445), (336, 438, 439, 337), (329, 330, 432, 431), (349, 451, 450, 348), (344, 343, 445, 446), (331, 332, 333, 334, 329, 330), (337, 336, 335, 340, 339, 338), (345, 344, 343, 342, 341, 346), (351, 402, 347, 348, 349, 350), (441, 465, 466, 442), (439, 463, 464, 440), (437, 461, 462, 438), (474, 473, 546, 545), (461, 437, 531, 543), (487, 486, 553, 554), (465, 471, 472, 466), (463, 469, 470, 464), (461, 467, 468, 462), (466, 472, 467, 461), (464, 470, 471, 465), (462, 468, 469, 463), (436, 431, 473, 478), (434, 435, 477, 476), (432, 433, 475, 474), (440, 464, 542, 530), (441, 440, 530, 529), (452, 453, 538, 537), (477, 478, 484, 483), (475, 476, 482, 481), (473, 474, 480, 479), (478, 473, 479, 484), (476, 477, 483, 482), (474, 475, 481, 480), (454, 490, 489, 453), (452, 488, 487, 451), (450, 486, 485, 449), (475, 433, 524, 548), (463, 439, 527, 539), (485, 490, 551, 552), (487, 493, 492, 486), (485, 491, 496, 490), (490, 496, 495, 489), (488, 494, 493, 487), (486, 492, 491, 485), (489, 495, 494, 488), (444, 498, 517, 513), (447, 446, 515, 516), (502, 497, 512, 511), (448, 447, 501, 502), (446, 445, 499, 500), (444, 443, 497, 498), (497, 502, 508, 503), (502, 501, 507, 508), (500, 499, 505, 506), (498, 497, 503, 504), (501, 500, 506, 507), (499, 498, 504, 505), (510, 509, 511, 512), (448, 502, 511, 509), (443, 448, 509, 510), (497, 443, 510, 512), (516, 515, 519, 520), (514, 513, 517, 518), (445, 444, 513, 514), (446, 500, 519, 515), (499, 445, 514, 518), (501, 447, 516, 520), (500, 501, 520, 519), (498, 499, 518, 517), (532, 544, 543, 531), (530, 542, 541, 529), (528, 540, 539, 527), (526, 525, 549, 550), (524, 523, 547, 548), (522, 521, 545, 546), (538, 556, 555, 537), (536, 554, 553, 535), (534, 552, 551, 533), (437, 442, 532, 531), (438, 462, 540, 528), (489, 488, 555, 556), (476, 475, 548, 547), (431, 432, 521, 522), (490, 454, 533, 551), (462, 463, 539, 540), (478, 477, 550, 549), (453, 489, 556, 538), (433, 434, 523, 524), (488, 452, 537, 555), (464, 465, 541, 542), (436, 478, 549, 525), (451, 487, 554, 536), (435, 436, 525, 526), (454, 449, 534, 533), (473, 431, 522, 546), (486, 450, 535, 553), (466, 461, 543, 544), (434, 476, 547, 523), (449, 485, 552, 534), (465, 441, 529, 541), (477, 435, 526, 550), (450, 451, 536, 535), (439, 438, 528, 527), (442, 466, 544, 532), (432, 474, 545, 521), (558, 557, 559, 560), (159, 158, 560, 559), (113, 159, 559, 557), (112, 113, 557, 558), (562, 561, 563, 564), (110, 111, 561, 562), (166, 110, 562, 564), (167, 166, 564, 563), (569, 587, 588, 571), (569, 571, 572, 570), (185, 580, 579, 230), (567, 565, 566, 568), (582, 581, 579, 580), (583, 584, 577, 578), (576, 575, 588, 587), (574, 573, 585, 586), (114, 573, 574, 160), (229, 578, 577, 177), (567, 586, 585, 565), (566, 581, 582, 568), (115, 576, 587, 569), (230, 579, 581, 566), (568, 582, 580, 185), (571, 588, 575, 168), (570, 583, 578, 229), (177, 577, 584, 572), (565, 585, 573, 114), (168, 575, 576, 115), (589, 590, 591, 592), (595, 596, 593, 594), (186, 593, 596, 187), (232, 595, 594, 231), (187, 596, 595, 232), (233, 592, 591, 178), (234, 589, 592, 233), (178, 591, 590, 179), (597, 613, 606, 92), (233, 178, 601, 603), (111, 598, 600, 167), (252, 612, 620, 604), (614, 607, 608, 616), (619, 617, 610, 609), (612, 611, 618, 620), (606, 613, 615, 605), (601, 617, 619, 603), (157, 599, 615, 605), (598, 614, 616, 600), (251, 180, 610, 609), (188, 252, 612, 611), (600, 616, 608, 165), (599, 615, 613, 597), (180, 610, 617, 601), (602, 618, 611, 188), (92, 157, 605, 606), (165, 93, 607, 608), (603, 251, 609, 619), (628, 121, 680, 679), (213, 714, 715, 249), (645, 765, 743, 242), (379, 383, 635, 634), (253, 214, 712, 713), (238, 647, 641, 222), (241, 729, 764, 644), (380, 371, 747, 748), (122, 627, 677, 678), (255, 192, 636, 643), (89, 625, 632, 152), (95, 91, 655, 656), (373, 385, 745, 746), (103, 624, 630, 134), (119, 120, 675, 676), (102, 120, 628, 623), (667, 679, 680, 668), (661, 677, 682, 681), (657, 658, 676, 675), (653, 673, 674, 654), (669, 670, 692, 691), (666, 690, 689, 665), (663, 687, 688, 664), (659, 660, 686, 685), (655, 683, 684, 656), (671, 672, 700, 699), (744, 707, 704, 703), (713, 715, 714, 712), (717, 716, 728, 729), (721, 723, 722, 720), (725, 726, 727, 724), (732, 730, 731, 733), (743, 742, 735, 734), (767, 736, 737, 762), (740, 738, 739, 741), (748, 747, 746, 745), (751, 752, 749, 750), (756, 757, 708, 709), (698, 697, 771, 772), (702, 701, 770, 755), (706, 768, 769, 705), (743, 765, 761, 742), (729, 728, 759, 764), (719, 766, 760, 718), (711, 710, 758, 763), (696, 753, 754, 695), (694, 693, 687, 663), (662, 678, 677, 661), (148, 88, 697, 698), (209, 727, 726, 240), (94, 117, 673, 653), (652, 148, 698, 772), (109, 108, 666, 665), (116, 90, 654, 674), (651, 652, 772, 771), (650, 633, 755, 770), (105, 623, 667, 668), (378, 382, 750, 749), (153, 632, 699, 700), (206, 724, 727, 209), (648, 649, 769, 768), (624, 104, 670, 669), (383, 379, 752, 751), (89, 152, 701, 702), (634, 635, 757, 756), (100, 153, 700, 672), (208, 720, 722, 207), (640, 761, 765, 645), (379, 378, 749, 752), (647, 767, 762, 641), (210, 728, 716, 211), (644, 764, 759, 638), (639, 760, 766, 646), (214, 213, 714, 712), (637, 642, 763, 758), (643, 636, 707, 744), (625, 100, 672, 671), (632, 625, 671, 699), (626, 631, 754, 753), (385, 380, 748, 745), (244, 643, 744, 703), (630, 624, 669, 691), (382, 383, 751, 750), (130, 131, 684, 683), (623, 628, 679, 667), (134, 133, 685, 686), (629, 136, 688, 687), (191, 244, 703, 704), (137, 138, 689, 690), (192, 255, 706, 705), (96, 621, 661, 681), (636, 191, 704, 707), (622, 97, 694, 663), (135, 630, 691, 692), (240, 726, 725, 235), (228, 254, 730, 731), (103, 134, 686, 660), (250, 732, 733, 227), (104, 135, 692, 670), (256, 196, 709, 708), (236, 723, 721, 237), (246, 225, 735, 734), (138, 109, 665, 689), (243, 195, 710, 711), (238, 738, 740, 239), (101, 626, 753, 696), (226, 737, 736, 248), (108, 137, 690, 666), (627, 118, 682, 677), (222, 739, 738, 238), (136, 107, 664, 688), (239, 740, 741, 223), (97, 132, 693, 694), (245, 717, 729, 241), (132, 629, 687, 693), (133, 99, 659, 685), (242, 743, 734, 246), (131, 95, 656, 684), (631, 149, 695, 754), (223, 741, 739, 222), (91, 130, 683, 655), (249, 715, 713, 253), (633, 89, 702, 755), (225, 735, 742, 224), (254, 730, 732, 250), (196, 634, 756, 709), (227, 733, 731, 228), (635, 256, 708, 757), (195, 637, 758, 710), (638, 759, 728, 210), (212, 718, 760, 639), (224, 742, 761, 640), (117, 116, 674, 673), (641, 762, 737, 226), (642, 243, 711, 763), (90, 94, 653, 654), (775, 776, 777, 778, 774, 773), (114, 80, 773, 774), (230, 566, 777, 776), (264, 230, 776, 775), (80, 264, 775, 773), (566, 565, 778, 777)])
_uv = me_circle_005.uv_layers.new(name='UVMap')
_uv.uv.foreach_set('vector', [0.5054, 0.3819, 0.4654, 0.4484, 0.3285, 0.3724, 0.3684, 0.3059, 0.4098, 0.6767, 0.3525, 0.7698, 0.5054, 0.7698, 0.5054, 0.6767, 0.676, 0.6767, 0.6429, 0.7698, 0.8195, 0.7698, 0.7865, 0.6767, 0.5054, 0.6767, 0.5054, 0.7698, 0.3525, 0.7698, 0.4098, 0.6767, 0.6011, 0.6767, 0.6583, 0.7698, 0.5054, 0.7698, 0.5054, 0.6767, 0.2656, 0.6767, 0.2987, 0.7698, 0.1221, 0.7698, 0.1552, 0.6767, 0.5054, 0.6767, 0.5054, 0.7698, 0.6583, 0.7698, 0.6011, 0.6767, 0.6858, 0.3299, 0.6858, 0.1296, 0.5054, 0.02946, 0.325, 0.1296, 0.325, 0.3299, 0.5054, 0.4301, 0.2895, 0.3231, 0.3146, 0.0, 0.1062, 0.0, 0.1313, 0.3231, 0.3684, 0.3231, 0.325, 0.0, 0.5054, 0.0, 0.5054, 0.3231, 0.5054, 0.3231, 0.5054, 0.0, 0.6858, 0.0, 0.6424, 0.3231, 0.116, 0.9665, 0.5845, 0.9665, 0.6587, 0.009707, 0.04181, 0.009707, 0.6424, 0.3231, 0.6858, 0.0, 0.5054, 0.0, 0.5054, 0.3231, 0.5054, 0.6767, 0.5054, 0.3231, 0.3684, 0.3231, 0.4098, 0.6767, 0.2656, 0.6767, 0.2895, 0.3231, 0.1313, 0.3231, 0.1552, 0.6767, 0.4098, 0.6767, 0.3684, 0.3231, 0.5054, 0.3231, 0.5054, 0.6767, 0.5054, 0.6767, 0.5054, 0.3231, 0.6424, 0.3231, 0.6011, 0.6767, 0.676, 0.6767, 0.6521, 0.3231, 0.8103, 0.3231, 0.7865, 0.6767, 0.6011, 0.6767, 0.6424, 0.3231, 0.5054, 0.3231, 0.5054, 0.6767, 0.4654, 0.4484, 0.4173, 0.5286, 0.2803, 0.4526, 0.3285, 0.3724, 0.4187, 0.5008, 0.4378, 0.5008, 0.4378, 0.7494, 0.3686, 0.8239, 0.2895, 0.3231, 0.3587, 0.2486, 0.3587, 5.97e-08, 0.3146, 0.0, 0.325, 0.3299, 0.3285, 0.3724, 0.4654, 0.4484, 0.5054, 0.4301, 0.4173, 0.5286, 0.2612, 0.6834, 0.1523, 0.623, 0.2803, 0.4526, 0.4378, 0.5008, 0.5212, 0.5008, 0.5212, 0.7494, 0.4378, 0.7494, 0.3587, 0.7494, 0.4421, 0.7494, 0.4421, 0.5008, 0.3587, 0.5008, 0.3285, 0.3724, 0.2803, 0.4526, 0.4173, 0.5286, 0.4654, 0.4484, 0.5054, 0.6475, 0.3684, 0.7236, 0.3285, 0.6571, 0.4654, 0.581, 0.1181, 0.8515, 0.234, 0.8515, 0.234, 0.9645, 0.0487, 0.9645, 0.3375, 0.6767, 0.227, 0.6767, 0.194, 0.7698, 0.3705, 0.7698, 0.5054, 0.6767, 0.4098, 0.6767, 0.3525, 0.7698, 0.5054, 0.7698, 0.6011, 0.6767, 0.5054, 0.6767, 0.5054, 0.7698, 0.6583, 0.7698, 0.7479, 0.6767, 0.8583, 0.6767, 0.8914, 0.7698, 0.7148, 0.7698, 0.234, 0.8515, 0.35, 0.8515, 0.4194, 0.9645, 0.234, 0.9645, 0.6482, 0.6409, 0.4677, 0.5407, 0.2873, 0.6409, 0.2873, 0.8412, 0.4677, 0.9414, 0.6482, 0.8412, 0.2651, 0.4718, 0.4886, 0.4718, 0.524, 0.01529, 0.2297, 0.01529, 0.3684, 0.3231, 0.5054, 0.3231, 0.5054, 0.0, 0.325, 0.0, 0.5054, 0.3231, 0.6424, 0.3231, 0.6858, 0.0, 0.5054, 0.0, 0.4001, 0.4231, 0.234, 0.4231, 0.234, 0.03146, 0.4527, 0.03146, 0.234, 0.8515, 0.1181, 0.8515, 0.06795, 0.4231, 0.234, 0.4231, 0.2988, 0.9712, 0.4548, 0.9712, 0.4886, 0.4718, 0.2651, 0.4718, 0.4098, 0.6767, 0.5054, 0.6767, 0.5054, 0.3231, 0.3684, 0.3231, 0.5054, 0.6767, 0.6011, 0.6767, 0.6424, 0.3231, 0.5054, 0.3231, 0.3375, 0.6767, 0.227, 0.6767, 0.2031, 0.3231, 0.3614, 0.3231, 0.35, 0.8515, 0.234, 0.8515, 0.234, 0.4231, 0.4001, 0.4231, 0.5948, 0.5008, 0.6449, 0.8239, 0.5757, 0.7494, 0.5757, 0.5008, 0.2651, 0.4718, 0.2297, 0.01529, 0.1673, 0.01529, 0.1673, 0.3664, 0.2873, 0.6409, 0.4677, 0.5407, 0.4277, 0.5224, 0.2908, 0.5984, 0.5212, 0.5008, 0.6822, 0.5008, 0.6822, 0.7512, 0.5212, 0.7494, 0.05419, 0.6853, 0.2864, 0.8142, 0.6193, 0.484, 0.3272, 0.3218, 0.2235, 0.2449, 0.2235, 0.124, 0.1147, 0.06358, 0.005773, 0.124, 0.005773, 0.2449, 0.1147, 0.3054, 0.2612, 0.3035, 0.1523, 0.364, 0.04345, 0.3035, 0.04345, 0.1826, 0.1523, 0.1222, 0.2612, 0.1826, 0.5643, 0.5008, 0.5643, 0.7512, 0.6732, 0.7512, 0.6732, 0.5008, 0.6822, 0.5008, 0.6822, 0.7512, 0.8079, 0.7512, 0.8079, 0.5008, 0.6732, 0.5008, 0.6732, 0.7512, 0.5643, 0.7512, 0.5643, 0.5008, 0.4421, 0.5008, 0.4421, 0.7494, 0.6193, 0.7512, 0.6193, 0.5008, 0.2871, 0.5008, 0.2871, 0.7512, 0.1614, 0.7512, 0.1614, 0.5008, 0.5757, 0.5008, 0.5757, 0.7494, 0.2871, 0.7512, 0.2871, 0.5008, 0.2908, 0.5984, 0.4277, 0.5224, 0.2235, 0.2449, 0.1147, 0.3054, 0.3285, 0.6571, 0.1523, 0.364, 0.2612, 0.3035, 0.4654, 0.581, 0.6548, 0.7494, 0.6548, 0.5008, 0.35, 0.5008, 0.35, 0.7512, 0.4119, 0.5008, 0.4119, 0.7512, 0.5208, 0.7512, 0.5208, 0.5008, 0.2384, 0.5008, 0.1126, 0.5008, 0.1126, 0.7512, 0.2384, 0.7512, 0.5208, 0.5008, 0.5208, 0.7512, 0.4119, 0.7512, 0.4119, 0.5008, 0.4119, 0.5008, 0.4119, 0.7512, 0.3031, 0.7512, 0.3031, 0.5008, 0.6335, 0.5008, 0.6335, 0.7512, 0.7592, 0.7512, 0.7592, 0.5008, 0.3031, 0.5008, 0.3031, 0.7512, 0.4119, 0.7512, 0.4119, 0.5008, 0.3031, 0.2567, 0.3031, 0.1358, 0.4119, 0.07533, 0.5208, 0.1358, 0.5208, 0.2567, 0.4119, 0.3171, 0.3031, 0.2567, 0.4119, 0.3171, 0.5208, 0.2567, 0.5208, 0.1358, 0.4119, 0.07533, 0.3031, 0.1358, 0.6858, 0.5008, 0.8239, 0.5008, 0.8239, 0.7512, 0.6424, 0.8239, 0.3031, 0.6366, 0.3031, 0.7575, 0.165, 0.8307, 0.165, 0.6304, 0.6858, 0.5008, 0.6424, 0.8239, 0.8239, 0.7512, 0.8239, 0.5008, 0.3031, 0.6366, 0.3031, 0.7575, 0.1216, 0.8067, 0.1216, 0.6545, 0.4001, 0.4231, 0.4527, 0.03146, 0.7461, 0.03146, 0.6935, 0.3956, 0.162, 0.2942, 0.07998, 0.905, 0.5376, 0.8622, 0.6196, 0.2942, 0.6482, 0.6409, 0.6482, 0.8412, 0.8902, 0.8412, 0.8902, 0.6409, 0.5643, 0.2504, 0.5643, 0.2776, 0.6732, 0.2776, 0.6732, 0.2504, 0.6424, 0.3231, 0.8239, 0.2504, 0.8239, 0.2776, 0.7332, 0.3139, 0.6424, 0.3503, 0.6424, 0.3503, 0.7574, 0.339, 0.8723, 0.3276, 0.8723, 0.2998, 0.6424, 0.3225, 0.4378, 0.7494, 0.4378, 0.7765, 0.3686, 0.8511, 0.3686, 0.8239, 0.3637, 0.3005, 0.1216, 0.3231, 0.1216, 0.3503, 0.2365, 0.339, 0.3514, 0.3276, 0.4119, 0.2504, 0.5208, 0.2504, 0.5208, 0.2776, 0.4119, 0.2776, 0.4119, 0.2504, 0.3031, 0.2504, 0.3031, 0.2776, 0.4119, 0.2776, 0.5757, 0.7494, 0.5757, 0.7765, 0.4314, 0.7774, 0.2871, 0.7784, 0.2871, 0.7512, 0.5757, 0.7494, 0.6449, 0.8239, 0.6449, 0.8511, 0.5757, 0.7765, 0.6732, 0.2504, 0.6732, 0.2776, 0.5643, 0.2776, 0.5643, 0.2504, 0.2895, 0.3231, 0.2895, 0.3503, 0.3587, 0.2757, 0.3587, 0.2486, 0.4001, 0.4231, 0.6935, 0.3956, 0.6786, 0.4285, 0.5394, 0.4423, 0.4001, 0.456, 0.5212, 0.7494, 0.5212, 0.7765, 0.4378, 0.7765, 0.4378, 0.7494, 0.6822, 0.2504, 0.6822, 0.2776, 0.6017, 0.2766, 0.5212, 0.2757, 0.5212, 0.2486, 0.6822, 0.2504, 0.6822, 0.2776, 0.8079, 0.2776, 0.8079, 0.2504, 0.2651, 0.4718, 0.1673, 0.3664, 0.1673, 0.4048, 0.2651, 0.5101, 0.3587, 0.7494, 0.3587, 0.7765, 0.4421, 0.7765, 0.4421, 0.7494, 0.2871, 0.2504, 0.2871, 0.2776, 0.1614, 0.2776, 0.1614, 0.2504, 0.5208, 0.2504, 0.4119, 0.2504, 0.4119, 0.2776, 0.5208, 0.2776, 0.4421, 0.7494, 0.4421, 0.7765, 0.5307, 0.7774, 0.6193, 0.7784, 0.6193, 0.7512, 0.3031, 0.2504, 0.1216, 0.3231, 0.1216, 0.3503, 0.2123, 0.3139, 0.3031, 0.2776, 0.6548, 0.7494, 0.35, 0.7512, 0.35, 0.7784, 0.5024, 0.7774, 0.6548, 0.7765, 0.3031, 0.2504, 0.4119, 0.2504, 0.4119, 0.2776, 0.3031, 0.2776, 0.3514, 0.3276, 0.452, 0.3026, 0.452, 0.3347, 0.3515, 0.3597, 0.2612, 0.3035, 0.2358, 0.3083, 0.2358, 0.1874, 0.2612, 0.1826, 0.5054, 0.3503, 0.48, 0.3503, 0.48, 0.3824, 0.5055, 0.3824, 0.2399, 0.2776, 0.2399, 0.3097, 0.2103, 0.3097, 0.2102, 0.2776, 0.4173, 0.5286, 0.3918, 0.5334, 0.44, 0.4532, 0.4654, 0.4484, 0.7412, 0.3503, 0.724, 0.3503, 0.7239, 0.3824, 0.7411, 0.3824, 0.5807, 0.2757, 0.5807, 0.2457, 0.2921, 0.2476, 0.2921, 0.2776, 0.4364, 0.2766, 0.2921, 0.2776, 0.2921, 0.2476, 0.1664, 0.2476, 0.1664, 0.2776, 0.6872, 0.2776, 0.6872, 0.2476, 0.5262, 0.2457, 0.5262, 0.2757, 0.6067, 0.2766, 0.5807, 0.2757, 0.6498, 0.3503, 0.6498, 0.3203, 0.5807, 0.2457, 0.5262, 0.2757, 0.5262, 0.2457, 0.4428, 0.2457, 0.4428, 0.2757, 0.4428, 0.2757, 0.4428, 0.2457, 0.3736, 0.3203, 0.3736, 0.3503, 0.3514, 0.3276, 0.452, 0.3026, 0.452, 0.3347, 0.3515, 0.3597, 0.5643, 0.3035, 0.5939, 0.3035, 0.7028, 0.364, 0.6732, 0.364, 0.3918, 0.2757, 0.4173, 0.2757, 0.4173, 0.3078, 0.3919, 0.3078, 0.6732, 0.623, 0.7028, 0.623, 0.5939, 0.6834, 0.5643, 0.6834, 0.7311, 0.2776, 0.7311, 0.3097, 0.7608, 0.3097, 0.7607, 0.2776, 0.6193, 0.2776, 0.5307, 0.2766, 0.5306, 0.3087, 0.6193, 0.3097, 0.3285, 0.3724, 0.3581, 0.3724, 0.31, 0.4526, 0.2803, 0.4526, 0.3511, 0.3026, 0.4527, 0.3276, 0.4528, 0.3597, 0.3511, 0.3347, 0.6548, 0.2757, 0.5024, 0.2766, 0.35, 0.2776, 0.35, 0.2477, 0.6548, 0.2458, 0.5939, 0.2776, 0.5939, 0.2477, 0.7028, 0.2477, 0.7028, 0.2776, 0.6822, 0.2776, 0.6822, 0.2477, 0.8079, 0.2477, 0.8079, 0.2776, 0.7028, 0.2776, 0.7028, 0.2477, 0.5939, 0.2477, 0.5939, 0.2776, 0.4421, 0.2757, 0.4421, 0.2458, 0.6193, 0.2477, 0.6193, 0.2776, 0.5307, 0.2766, 0.724, 0.3503, 0.6548, 0.2757, 0.6548, 0.2458, 0.724, 0.3204, 0.3587, 0.2757, 0.3587, 0.2458, 0.4421, 0.2458, 0.4421, 0.2757, 0.2895, 0.3503, 0.2895, 0.3204, 0.3587, 0.2458, 0.3587, 0.2757, 0.2365, 0.7236, 0.3514, 0.7236, 0.3514, 0.7402, 0.2365, 0.7402, 0.2612, 0.2776, 0.2358, 0.2776, 0.2358, 0.3097, 0.2613, 0.3097, 0.3514, 0.3276, 0.2365, 0.339, 0.1216, 0.3503, 0.1216, 0.3212, 0.3514, 0.2986, 0.7332, 0.6455, 0.8239, 0.6366, 0.8239, 0.6611, 0.7332, 0.6701, 0.4119, 0.5761, 0.5208, 0.6366, 0.5208, 0.6611, 0.4119, 0.6006, 0.659, 0.2776, 0.6335, 0.2776, 0.6335, 0.3097, 0.659, 0.3097, 0.6424, 0.3503, 0.7332, 0.3139, 0.8239, 0.2776, 0.8239, 0.2504, 0.6424, 0.3231, 0.4119, 0.2776, 0.5208, 0.2776, 0.5208, 0.2504, 0.4119, 0.2504, 0.3031, 0.2776, 0.4119, 0.2776, 0.4119, 0.2504, 0.3031, 0.2504, 0.6424, 0.3503, 0.6432, 0.3824, 0.7339, 0.346, 0.7332, 0.3139, 0.5208, 0.2567, 0.4119, 0.3171, 0.4119, 0.2962, 0.5208, 0.2357, 0.2384, 0.2776, 0.2166, 0.2776, 0.2166, 0.3097, 0.2384, 0.3097, 0.3031, 0.2776, 0.2123, 0.3139, 0.1216, 0.3503, 0.1216, 0.3226, 0.3031, 0.2498, 0.5208, 0.2776, 0.4119, 0.2776, 0.4119, 0.2498, 0.5208, 0.2498, 0.4119, 0.2776, 0.3031, 0.2776, 0.3031, 0.2498, 0.4119, 0.2498, 0.367, 0.2776, 0.367, 0.2498, 0.4758, 0.2498, 0.4758, 0.2776, 0.2581, 0.2776, 0.2581, 0.2498, 0.367, 0.2498, 0.367, 0.2776, 0.4758, 0.2776, 0.4758, 0.2498, 0.6825, 0.3226, 0.6825, 0.3503, 0.5792, 0.3139, 0.2795, 0.2776, 0.2795, 0.3097, 0.3012, 0.3097, 0.3012, 0.2776, 0.2581, 0.2567, 0.2581, 0.2357, 0.367, 0.2962, 0.367, 0.3171, 0.6428, 0.3139, 0.6428, 0.346, 0.6683, 0.346, 0.6683, 0.3139, 0.4758, 0.2776, 0.4758, 0.2504, 0.367, 0.2504, 0.367, 0.2776, 0.367, 0.2776, 0.367, 0.2504, 0.2581, 0.2504, 0.2581, 0.2776, 0.6825, 0.3503, 0.6825, 0.3231, 0.4758, 0.2504, 0.4758, 0.2776, 0.5792, 0.3139, 0.5706, 0.2776, 0.5706, 0.3097, 0.5961, 0.3097, 0.5961, 0.2776, 0.367, 0.5761, 0.367, 0.6006, 0.2581, 0.6611, 0.2581, 0.6366, 0.5792, 0.6455, 0.5792, 0.6701, 0.4758, 0.6611, 0.4758, 0.6366, 0.1527, 0.3351, 0.3967, 0.399, 0.3978, 0.4278, 0.2752, 0.3988, 0.1527, 0.3697, 0.4527, 0.3276, 0.4527, 0.2986, 0.6825, 0.3212, 0.6825, 0.3503, 0.5676, 0.339, 0.6518, 0.2776, 0.6519, 0.3097, 0.6223, 0.3097, 0.6222, 0.2776, 0.5622, 0.7236, 0.5622, 0.7402, 0.4418, 0.7402, 0.4418, 0.7236, 0.2895, 0.3503, 0.2895, 0.3204, 0.3587, 0.2458, 0.3587, 0.2757, 0.3587, 0.2757, 0.4421, 0.2757, 0.4421, 0.2458, 0.3587, 0.2458, 0.724, 0.3503, 0.6548, 0.2757, 0.6548, 0.2458, 0.724, 0.3204, 0.4421, 0.2757, 0.5307, 0.2766, 0.6193, 0.2776, 0.6193, 0.2477, 0.4421, 0.2458, 0.6222, 0.2776, 0.7311, 0.2776, 0.7311, 0.2477, 0.6222, 0.2477, 0.6822, 0.2776, 0.8079, 0.2776, 0.8079, 0.2477, 0.6822, 0.2477, 0.7311, 0.2776, 0.6222, 0.2776, 0.6222, 0.2477, 0.7311, 0.2477, 0.6548, 0.2757, 0.6548, 0.2458, 0.35, 0.2477, 0.35, 0.2776, 0.5024, 0.2766, 0.6017, 0.2766, 0.6822, 0.2776, 0.6821, 0.3097, 0.6016, 0.3087, 0.4757, 0.3724, 0.5238, 0.4526, 0.4942, 0.4526, 0.446, 0.3724, 0.4527, 0.3276, 0.3511, 0.3026, 0.3511, 0.3347, 0.4528, 0.3597, 0.5878, 0.5378, 0.6518, 0.623, 0.6222, 0.623, 0.5582, 0.5378, 0.2358, 0.2776, 0.2612, 0.2776, 0.2613, 0.3097, 0.2358, 0.3097, 0.2399, 0.6834, 0.2399, 0.8043, 0.2102, 0.8043, 0.2102, 0.6834, 0.5238, 0.2757, 0.5239, 0.3078, 0.4943, 0.3078, 0.4942, 0.2757, 0.5637, 0.5105, 0.5341, 0.5105, 0.6222, 0.364, 0.6518, 0.364, 0.4428, 0.2757, 0.3736, 0.3503, 0.3736, 0.3203, 0.4428, 0.2457, 0.5262, 0.2757, 0.4428, 0.2757, 0.4428, 0.2457, 0.5262, 0.2457, 0.5807, 0.2757, 0.5807, 0.2457, 0.6498, 0.3203, 0.6498, 0.3503, 0.6872, 0.2776, 0.6067, 0.2766, 0.5262, 0.2757, 0.5262, 0.2457, 0.6872, 0.2476, 0.2921, 0.2776, 0.1664, 0.2776, 0.1664, 0.2476, 0.2921, 0.2476, 0.5807, 0.2757, 0.4364, 0.2766, 0.2921, 0.2776, 0.2921, 0.2476, 0.5807, 0.2457, 0.2651, 0.5101, 0.1673, 0.4048, 0.1672, 0.4501, 0.2649, 0.5555, 0.3869, 0.5286, 0.3387, 0.4484, 0.3642, 0.4532, 0.4123, 0.5334, 0.5212, 0.2757, 0.5211, 0.3078, 0.6016, 0.3087, 0.6017, 0.2766, 0.44, 0.2757, 0.4654, 0.2757, 0.4655, 0.3078, 0.44, 0.3078, 0.4061, 0.3503, 0.4358, 0.3503, 0.4359, 0.3824, 0.4062, 0.3824, 0.4408, 0.4423, 0.5429, 0.3035, 0.5684, 0.3083, 0.4663, 0.4471, 0.4758, 0.2504, 0.4758, 0.2776, 0.367, 0.2776, 0.367, 0.2504, 0.6548, 0.7494, 0.6548, 0.7765, 0.5024, 0.7774, 0.35, 0.7784, 0.35, 0.7512, 0.4758, 0.2504, 0.4758, 0.2776, 0.5792, 0.3139, 0.6825, 0.3503, 0.6825, 0.3231, 0.4421, 0.7494, 0.6193, 0.7512, 0.6193, 0.7784, 0.5307, 0.7774, 0.4421, 0.7765, 0.2581, 0.2504, 0.2581, 0.2776, 0.367, 0.2776, 0.367, 0.2504, 0.2871, 0.2504, 0.1614, 0.2504, 0.1614, 0.2776, 0.2871, 0.2776, 0.3587, 0.7494, 0.4421, 0.7494, 0.4421, 0.7765, 0.3587, 0.7765, 0.3512, 0.459, 0.3512, 0.4978, 0.2523, 0.3912, 0.2523, 0.3524, 0.6822, 0.2504, 0.8079, 0.2504, 0.8079, 0.2776, 0.6822, 0.2776, 0.6822, 0.2504, 0.5212, 0.2486, 0.5212, 0.2757, 0.6017, 0.2766, 0.6822, 0.2776, 0.5212, 0.7494, 0.4378, 0.7494, 0.4378, 0.7765, 0.5212, 0.7765, 0.7046, 0.4278, 0.7046, 0.4624, 0.5512, 0.4451, 0.3978, 0.4278, 0.3967, 0.399, 0.2895, 0.3231, 0.3587, 0.2486, 0.3587, 0.2757, 0.2895, 0.3503, 0.6518, 0.2504, 0.7607, 0.2504, 0.7607, 0.2776, 0.6518, 0.2776, 0.5757, 0.7494, 0.5757, 0.7765, 0.6449, 0.8511, 0.6449, 0.8239, 0.5757, 0.7494, 0.2871, 0.7512, 0.2871, 0.7784, 0.4314, 0.7774, 0.5757, 0.7765, 0.367, 0.2504, 0.367, 0.2776, 0.4758, 0.2776, 0.4758, 0.2504, 0.367, 0.2504, 0.367, 0.2776, 0.2581, 0.2776, 0.2581, 0.2504, 0.4405, 0.3005, 0.4527, 0.3276, 0.5676, 0.339, 0.6825, 0.3503, 0.6825, 0.3231, 0.4378, 0.7494, 0.3686, 0.8239, 0.3686, 0.8511, 0.4378, 0.7765, 0.6825, 0.3503, 0.6825, 0.3225, 0.4418, 0.2953, 0.4418, 0.3231, 0.5622, 0.3367, 0.6825, 0.3231, 0.6825, 0.3503, 0.5792, 0.3139, 0.4758, 0.2776, 0.4758, 0.2504, 0.2399, 0.2504, 0.131, 0.2504, 0.131, 0.2776, 0.2399, 0.2776, 0.2833, 0.6116, 0.04123, 0.6116, 0.04123, 0.8119, 0.2833, 0.8119, 0.6392, 0.5008, 0.3971, 0.5008, 0.4405, 0.8013, 0.6825, 0.8239, 0.7046, 0.4278, 0.3967, 0.399, 0.3408, 0.01607, 0.6493, 0.01607, 0.4758, 0.6366, 0.6825, 0.6545, 0.6825, 0.8067, 0.4758, 0.7575, 0.6392, 0.5008, 0.4758, 0.5008, 0.4758, 0.7512, 0.6825, 0.8239, 0.4758, 0.6366, 0.4758, 0.7575, 0.6392, 0.8307, 0.6392, 0.6304, 0.6392, 0.5008, 0.6825, 0.8239, 0.4758, 0.7512, 0.4758, 0.5008, 0.4758, 0.2567, 0.4758, 0.1358, 0.367, 0.07533, 0.2581, 0.1358, 0.2581, 0.2567, 0.367, 0.3171, 0.4758, 0.2567, 0.367, 0.3171, 0.2581, 0.2567, 0.2581, 0.1358, 0.367, 0.07533, 0.4758, 0.1358, 0.4758, 0.5008, 0.367, 0.5008, 0.367, 0.7512, 0.4758, 0.7512, 0.6335, 0.5008, 0.7592, 0.5008, 0.7592, 0.7512, 0.6335, 0.7512, 0.367, 0.5008, 0.4758, 0.5008, 0.4758, 0.7512, 0.367, 0.7512, 0.2581, 0.5008, 0.367, 0.5008, 0.367, 0.7512, 0.2581, 0.7512, 0.2384, 0.5008, 0.2384, 0.7512, 0.1126, 0.7512, 0.1126, 0.5008, 0.367, 0.5008, 0.2581, 0.5008, 0.2581, 0.7512, 0.367, 0.7512, 0.6548, 0.7494, 0.35, 0.7512, 0.35, 0.5008, 0.6548, 0.5008, 0.4757, 0.6571, 0.3387, 0.581, 0.5429, 0.3035, 0.6518, 0.364, 0.4757, 0.6571, 0.6518, 0.364, 0.5429, 0.3035, 0.3387, 0.581, 0.5757, 0.5008, 0.2871, 0.5008, 0.2871, 0.7512, 0.5757, 0.7494, 0.2871, 0.5008, 0.1614, 0.5008, 0.1614, 0.7512, 0.2871, 0.7512, 0.4421, 0.5008, 0.6193, 0.5008, 0.6193, 0.7512, 0.4421, 0.7494, 0.6518, 0.5008, 0.7607, 0.5008, 0.7607, 0.7512, 0.6518, 0.7512, 0.6822, 0.5008, 0.8079, 0.5008, 0.8079, 0.7512, 0.6822, 0.7512, 0.2399, 0.5008, 0.131, 0.5008, 0.131, 0.7512, 0.2399, 0.7512, 0.5429, 0.3035, 0.5429, 0.1826, 0.6518, 0.1222, 0.7607, 0.1826, 0.7607, 0.3035, 0.6518, 0.364, 0.5429, 0.3035, 0.6518, 0.364, 0.7607, 0.3035, 0.7607, 0.1826, 0.6518, 0.1222, 0.5429, 0.1826, 0.6518, 0.623, 0.5238, 0.4526, 0.3869, 0.5286, 0.5429, 0.6834, 0.5212, 0.5008, 0.5212, 0.7494, 0.6822, 0.7512, 0.6822, 0.5008, 0.4792, 0.6995, 0.4757, 0.6571, 0.3387, 0.581, 0.2987, 0.5994, 0.3512, 0.459, 0.2523, 0.3524, 0.2523, -0.002676, 0.3154, -0.002676, 0.5948, 0.5008, 0.5757, 0.5008, 0.5757, 0.7494, 0.6449, 0.8239, 0.7573, 0.8783, 0.7046, 0.4278, 0.8792, 0.4278, 0.8792, 0.8783, 0.3375, 0.6767, 0.3614, 0.3231, 0.2031, 0.3231, 0.227, 0.6767, 0.2987, 0.6767, 0.2987, 0.3231, 0.1617, 0.3231, 0.2031, 0.6767, 0.3944, 0.6767, 0.4358, 0.3231, 0.2987, 0.3231, 0.2987, 0.6767, 0.3854, 0.964, 0.3512, 0.459, 0.5773, 0.459, 0.5432, 0.964, 0.2987, 0.6767, 0.2987, 0.3231, 0.4358, 0.3231, 0.3944, 0.6767, 0.7046, 0.4278, 0.6493, 0.01607, 0.8792, 0.01607, 0.8792, 0.4278, 0.6825, 0.3749, 0.4405, 0.3749, 0.4409, 0.2228, 0.6825, 0.2228, 0.2987, 0.3231, 0.2987, 0.0, 0.1183, 0.0, 0.1617, 0.3231, 0.4358, 0.3231, 0.4792, 0.0, 0.2987, 0.0, 0.2987, 0.3231, 0.3512, 0.459, 0.3154, -0.002676, 0.6131, -0.002676, 0.5773, 0.459, 0.2833, 0.6116, 0.2833, 0.8119, 0.4637, 0.9121, 0.6441, 0.8119, 0.6441, 0.6116, 0.4637, 0.5114, 0.2987, 0.6767, 0.2987, 0.7698, 0.1458, 0.7698, 0.2031, 0.6767, 0.7479, 0.6767, 0.7148, 0.7698, 0.8914, 0.7698, 0.8583, 0.6767, 0.7239, 0.6767, 0.6667, 0.7698, 0.8196, 0.7698, 0.8196, 0.6767, 0.2987, 0.6767, 0.2987, 0.7698, 0.4517, 0.7698, 0.3944, 0.6767, 0.3375, 0.6767, 0.3705, 0.7698, 0.194, 0.7698, 0.227, 0.6767, 0.3944, 0.6767, 0.4517, 0.7698, 0.2987, 0.7698, 0.2987, 0.6767, 0.2987, 0.6475, 0.3387, 0.581, 0.4757, 0.6571, 0.4358, 0.7236, 0.4757, 0.3724, 0.3387, 0.4484, 0.3869, 0.5286, 0.5238, 0.4526, 0.3587, 0.7494, 0.3587, 0.5008, 0.4421, 0.5008, 0.4421, 0.7494, 0.4378, 0.5008, 0.4378, 0.7494, 0.5212, 0.7494, 0.5212, 0.5008, 0.3869, 0.5286, 0.5238, 0.4526, 0.6518, 0.623, 0.5429, 0.6834, 0.4792, 0.3299, 0.2987, 0.4301, 0.3387, 0.4484, 0.4757, 0.3724, 0.2895, 0.3231, 0.3146, 0.0, 0.3587, 5.97e-08, 0.3587, 0.2486, 0.4187, 0.5008, 0.3686, 0.8239, 0.4378, 0.7494, 0.4378, 0.5008, 0.3387, 0.4484, 0.4757, 0.3724, 0.5238, 0.4526, 0.3869, 0.5286, 0.7239, 0.6767, 0.8196, 0.6767, 0.8196, 0.3231, 0.6825, 0.3231, 0.676, 0.6767, 0.7865, 0.6767, 0.8103, 0.3231, 0.6521, 0.3231, 0.2987, 0.6767, 0.2031, 0.6767, 0.1617, 0.3231, 0.2987, 0.3231, 0.3944, 0.6767, 0.2987, 0.6767, 0.2987, 0.3231, 0.4358, 0.3231, 0.2656, 0.6767, 0.1552, 0.6767, 0.1313, 0.3231, 0.2895, 0.3231, 0.2987, 0.6767, 0.3944, 0.6767, 0.4358, 0.3231, 0.2987, 0.3231, 0.6825, 0.3231, 0.8196, 0.3231, 0.8196, 0.0, 0.6392, 0.0, 0.101, 0.954, 0.03136, 0.05571, 0.6105, 0.05571, 0.5409, 0.954, 0.2987, 0.3231, 0.1617, 0.3231, 0.1183, 0.0, 0.2987, 0.0, 0.4358, 0.3231, 0.2987, 0.3231, 0.2987, 0.0, 0.4792, 0.0, 0.2895, 0.3231, 0.1313, 0.3231, 0.1062, 0.0, 0.3146, 0.0, 0.1284, 0.4848, 0.3088, 0.585, 0.4892, 0.4848, 0.4892, 0.2845, 0.3088, 0.1844, 0.1284, 0.2845, 0.5054, 0.269, 0.3525, 0.269, 0.3525, 0.3855, 0.5054, 0.3855, 0.5054, 0.269, 0.5054, 0.3855, 0.3525, 0.3855, 0.3525, 0.269, 0.2987, 0.269, 0.4517, 0.269, 0.4517, 0.3855, 0.2987, 0.3855, 0.6583, 0.269, 0.5054, 0.269, 0.5054, 0.3855, 0.6583, 0.3855, 0.6583, 0.269, 0.6583, 0.3855, 0.5054, 0.3855, 0.5054, 0.269, 0.6429, 0.269, 0.8195, 0.269, 0.8195, 0.3855, 0.6429, 0.3855, 0.2987, 0.269, 0.2987, 0.3855, 0.1458, 0.3855, 0.1458, 0.269, 0.1177, 0.3103, 0.5005, 0.3103, 0.5005, 0.5627, 0.1177, 0.5627, 0.2987, 0.269, 0.2987, 0.3855, 0.1221, 0.3855, 0.1221, 0.269, 0.4517, 0.269, 0.2987, 0.269, 0.2987, 0.3855, 0.4517, 0.3855, 0.09938, 0.303, 0.09938, 0.5631, 0.4937, 0.5631, 0.4937, 0.303, 0.5054, 0.269, 0.6583, 0.269, 0.6583, 0.3855, 0.5054, 0.3855, 0.5054, 0.269, 0.5054, 0.3855, 0.6583, 0.3855, 0.6583, 0.269, 0.6667, 0.269, 0.6667, 0.3855, 0.8196, 0.3855, 0.8196, 0.269, 0.2987, 0.269, 0.2987, 0.3855, 0.4517, 0.3855, 0.4517, 0.269, 0.2987, 0.269, 0.1458, 0.269, 0.1458, 0.3855, 0.2987, 0.3855, 0.3525, 0.269, 0.5054, 0.269, 0.5054, 0.3855, 0.3525, 0.3855, 0.3705, 0.269, 0.3705, 0.3855, 0.194, 0.3855, 0.194, 0.269, 0.3525, 0.269, 0.3525, 0.3855, 0.5054, 0.3855, 0.5054, 0.269, 0.2987, 0.6767, 0.2031, 0.6767, 0.1458, 0.7698, 0.2987, 0.7698, 0.2656, 0.6767, 0.1552, 0.6767, 0.1221, 0.7698, 0.2987, 0.7698, 0.7239, 0.6767, 0.8196, 0.6767, 0.8196, 0.7698, 0.6667, 0.7698, 0.2987, 0.6767, 0.3944, 0.6767, 0.4517, 0.7698, 0.2987, 0.7698, 0.676, 0.6767, 0.7865, 0.6767, 0.8195, 0.7698, 0.6429, 0.7698, 0.3944, 0.6767, 0.2987, 0.6767, 0.2987, 0.7698, 0.4517, 0.7698, 0.2987, 0.3819, 0.4358, 0.3059, 0.4757, 0.3724, 0.3387, 0.4484, 0.2987, 0.269, 0.1221, 0.269, 0.1221, 0.3855, 0.2987, 0.3855, 0.6614, 0.2776, 0.6614, 0.2498, 0.7703, 0.2498, 0.7703, 0.2776, 0.5525, 0.2776, 0.5525, 0.2498, 0.6614, 0.2498, 0.6614, 0.2776, 0.6614, 0.518, 0.6614, 0.4971, 0.7703, 0.4367, 0.7703, 0.4576, 0.5757, 0.2757, 0.6449, 0.3503, 0.6448, 0.3824, 0.5756, 0.3078, 0.2494, 0.2776, 0.2494, 0.2504, 0.1405, 0.2504, 0.1405, 0.2776, 0.6614, 0.2776, 0.6614, 0.2504, 0.5525, 0.2504, 0.5525, 0.2776, 0.5525, 0.2776, 0.6614, 0.2776, 0.6614, 0.3097, 0.5526, 0.3097, 0.6614, 0.2762, 0.6614, 0.3008, 0.5525, 0.3612, 0.5525, 0.3367, 0.1527, 0.3351, 0.1527, 0.3697, 0.01394, 0.3697, 0.01394, 0.3351, 0.5525, 0.2504, 0.5525, 0.2776, 0.6614, 0.2776, 0.6614, 0.2504, 0.6614, 0.2504, 0.6614, 0.2776, 0.7703, 0.2776, 0.7703, 0.2504, 0.6614, 0.2504, 0.6614, 0.2776, 0.5525, 0.2776, 0.5525, 0.2504, 0.2494, 0.4576, 0.2494, 0.3367, 0.1405, 0.2762, 0.03165, 0.3367, 0.03165, 0.4576, 0.1405, 0.518, 0.2494, 0.4576, 0.1405, 0.518, 0.03165, 0.4576, 0.03165, 0.3367, 0.1405, 0.2762, 0.2494, 0.3367, 0.2494, 0.5008, 0.1405, 0.5008, 0.1405, 0.7512, 0.2494, 0.7512, 0.6614, 0.5008, 0.7703, 0.5008, 0.7703, 0.7512, 0.6614, 0.7512, 0.5525, 0.5008, 0.6614, 0.5008, 0.6614, 0.7512, 0.5525, 0.7512, 0.6614, 0.5008, 0.5525, 0.5008, 0.5525, 0.7512, 0.6614, 0.7512, 0.3637, 0.7236, 0.3637, 0.8758, 0.1216, 0.8758, 0.1216, 0.7236, 0.3637, 0.7236, 0.3637, 0.7236, 0.3637, 0.8758, 0.3637, 0.8758, 0.5525, 0.3367, 0.5525, 0.4576, 0.5525, 0.4576, 0.5525, 0.3367, 0.5525, 0.3367, 0.5525, 0.4576, 0.3637, 0.3749, 0.3637, 0.2228, 0.4405, 0.3749, 0.2494, 0.4576, 0.2494, 0.3367, 0.4409, 0.2228, 0.3971, 0.399, 0.3971, 0.1987, 0.2494, 0.3367, 0.2494, 0.4576, 0.3971, 0.5008, 0.2494, 0.5008, 0.2494, 0.7512, 0.4405, 0.8013, 0.4071, 0.6995, 0.4071, 0.8998, 0.5525, 0.9584, 0.5525, 0.8375, 0.4071, 0.5008, 0.3637, 0.8013, 0.5525, 0.7512, 0.5525, 0.5008, 0.5525, 0.2504, 0.3637, 0.3005, 0.4071, 5.97e-08, 0.5525, 5.97e-08, 0.3971, 0.5008, 0.4409, 0.8013, 0.2494, 0.7512, 0.2494, 0.5008, 0.2494, 0.2776, 0.3511, 0.3026, 0.4527, 0.3276, 0.4405, 0.3005, 0.2494, 0.2504, 0.5307, 0.2766, 0.5306, 0.3087, 0.442, 0.3078, 0.4421, 0.2757, 0.3511, 0.4163, 0.2494, 0.4576, 0.2494, 0.4367, 0.3511, 0.3958, 0.4527, 0.3276, 0.3511, 0.3026, 0.2494, 0.2776, 0.2494, 0.2498, 0.4527, 0.2986, 0.2494, 0.2776, 0.3456, 0.3003, 0.4418, 0.3231, 0.4418, 0.2953, 0.2494, 0.2504, 0.3637, 0.3005, 0.3514, 0.3276, 0.452, 0.3026, 0.5525, 0.2776, 0.5525, 0.2504, 0.452, 0.4163, 0.452, 0.3958, 0.5525, 0.4367, 0.5525, 0.4576, 0.3514, 0.3276, 0.3514, 0.2986, 0.5525, 0.2498, 0.5525, 0.2776, 0.452, 0.3026, 0.3514, 0.3276, 0.3637, 0.3005, 0.5525, 0.2504, 0.5525, 0.2776, 0.452, 0.3026, 0.452, 0.3003, 0.452, 0.2797, 0.5525, 0.3367, 0.5525, 0.3612, 0.3514, 0.2998, 0.3514, 0.3276, 0.452, 0.3026, 0.5525, 0.2776, 0.5525, 0.2504, 0.2581, 0.2567, 0.0, 0.2567, 0.0, 0.1358, 0.2581, 0.1358, 0.6069, 0.6366, 0.5208, 0.6366, 0.5208, 0.66, 0.6069, 0.66, 0.5208, 0.2776, 0.5208, 0.3097, 0.6069, 0.3097, 0.6069, 0.2776, 0.5208, 0.2504, 0.5208, 0.2776, 0.6069, 0.2776, 0.6929, 0.2776, 0.7789, 0.2776, 0.7789, 0.2504, 0.7374, 0.2776, 0.7374, 0.3097, 0.7592, 0.3097, 0.7592, 0.2776, 0.5208, 0.2776, 0.5208, 0.2498, 0.7789, 0.2498, 0.7789, 0.2776, 0.6929, 0.2776, 0.6069, 0.2776, 0.4517, 0.269, 0.4517, 0.3855, 0.2987, 0.3855, 0.2987, 0.269, 0.3705, 0.269, 0.194, 0.269, 0.194, 0.3855, 0.3705, 0.3855, 0.6429, 0.269, 0.6429, 0.3855, 0.8195, 0.3855, 0.8195, 0.269, 0.6667, 0.269, 0.8196, 0.269, 0.8196, 0.3855, 0.6667, 0.3855, 0.2581, 0.2504, 0.0, 0.2504, 0.0, 5.97e-08, 0.04136, 5.97e-08, 0.04135, 0.1159, 0.04585, 0.1432, 0.05892, 0.1678, 0.07926, 0.1874, 0.1049, 0.1999, 0.1333, 0.2043, 0.1444, 0.2043, 0.1728, 0.2, 0.1984, 0.1874, 0.2188, 0.1678, 0.2318, 0.1432, 0.2363, 0.1159, 0.2363, 5.97e-08, 0.2581, 5.97e-08, 0.2581, 0.2504, 0.2581, 5.97e-08, 0.2339, 5.97e-08, 0.2339, 0.1199, 0.2294, 0.147, 0.2165, 0.1715, 0.1963, 0.1909, 0.1708, 0.2033, 0.1427, 0.2076, 0.1317, 0.2076, 0.1036, 0.2033, 0.07811, 0.1908, 0.05797, 0.1715, 0.04502, 0.147, 0.04055, 0.1198, 0.04054, 5.97e-08, 0.0, 5.97e-08, 0.0, 0.2504, 0.5208, 0.2567, 0.5614, 0.2567, 0.5622, 0.1358, 0.5208, 0.1358, 0.6335, 0.5008, 0.7592, 0.5008, 0.7592, 0.6206, 0.6335, 0.6167, 0.2581, 0.6366, 0.2363, 0.6366, 0.2339, 0.7575, 0.2581, 0.7575, 0.6335, 0.6167, 0.7592, 0.6207, 0.7592, 0.5008, 0.6335, 0.5008, 0.6335, 0.6167, 0.7592, 0.6206, 0.7592, 0.6478, 0.6335, 0.644, 0.6335, 0.644, 0.7592, 0.6478, 0.7592, 0.6723, 0.6335, 0.6686, 0.6335, 0.6686, 0.7592, 0.6723, 0.7592, 0.6916, 0.6335, 0.6882, 0.6001, 0.6366, 0.5989, 0.7575, 0.6244, 0.7575, 0.6257, 0.6366, 0.6257, 0.6366, 0.6244, 0.7575, 0.6526, 0.7575, 0.6542, 0.6366, 0.6652, 0.6366, 0.6635, 0.7575, 0.6917, 0.7575, 0.6936, 0.6366, 0.6542, 0.6366, 0.6526, 0.7575, 0.6635, 0.7575, 0.6652, 0.6366, 0.6936, 0.6366, 0.6917, 0.7575, 0.7171, 0.7575, 0.7193, 0.6366, 0.7193, 0.6366, 0.7171, 0.7575, 0.7373, 0.7575, 0.7396, 0.6366, 0.6335, 0.6686, 0.7592, 0.6723, 0.7592, 0.6478, 0.6335, 0.644, 0.6335, 0.644, 0.7592, 0.6478, 0.7592, 0.6207, 0.6335, 0.6167, 0.6667, 0.3855, 0.6667, 0.4244, 0.8196, 0.4244, 0.8196, 0.3855, 0.2987, 0.3855, 0.1221, 0.3855, 0.1221, 0.4244, 0.2987, 0.4244, 0.6583, 0.3855, 0.6583, 0.4244, 0.5054, 0.4244, 0.5054, 0.3855, 0.1177, 0.5627, 0.5005, 0.5627, 0.5005, 0.6471, 0.1177, 0.6471, 0.2987, 0.3855, 0.2987, 0.4244, 0.4517, 0.4244, 0.4517, 0.3855, 0.6667, 0.3855, 0.8196, 0.3855, 0.8196, 0.4244, 0.6667, 0.4244, 0.2987, 0.3855, 0.2987, 0.4244, 0.1221, 0.4244, 0.1221, 0.3855, 0.5054, 0.3855, 0.6583, 0.3855, 0.6583, 0.4244, 0.5054, 0.4244, 0.3705, 0.3855, 0.3705, 0.4244, 0.194, 0.4244, 0.194, 0.3855, 0.2987, 0.3855, 0.4517, 0.3855, 0.4517, 0.4244, 0.2987, 0.4244, 0.5054, 0.3855, 0.5054, 0.4244, 0.6583, 0.4244, 0.6583, 0.3855, 0.3525, 0.3855, 0.3525, 0.4244, 0.5054, 0.4244, 0.5054, 0.3855, 0.4517, 0.3855, 0.4517, 0.4244, 0.2987, 0.4244, 0.2987, 0.3855, 0.6429, 0.3855, 0.8195, 0.3855, 0.8195, 0.4244, 0.6429, 0.4244, 0.6429, 0.3855, 0.6429, 0.4244, 0.8195, 0.4244, 0.8195, 0.3855, 0.3525, 0.3855, 0.5054, 0.3855, 0.5054, 0.4244, 0.3525, 0.4244, 0.4517, 0.3855, 0.2987, 0.3855, 0.2987, 0.4244, 0.4517, 0.4244, 0.3705, 0.3855, 0.194, 0.3855, 0.194, 0.4244, 0.3705, 0.4244, 0.2987, 0.3855, 0.2987, 0.4244, 0.1458, 0.4244, 0.1458, 0.3855, 0.5054, 0.3855, 0.3525, 0.3855, 0.3525, 0.4244, 0.5054, 0.4244, 0.09938, 0.5631, 0.09938, 0.65, 0.4937, 0.65, 0.4937, 0.5631, 0.2987, 0.3855, 0.1458, 0.3855, 0.1458, 0.4244, 0.2987, 0.4244, 0.5054, 0.3855, 0.5054, 0.4244, 0.3525, 0.4244, 0.3525, 0.3855, 0.6583, 0.3855, 0.5054, 0.3855, 0.5054, 0.4244, 0.6583, 0.4244, 0.07217, 0.5703, 0.2251, 0.4854, 0.378, 0.5703, 0.378, 0.7401, 0.2251, 0.825, 0.07217, 0.7401, 0.2438, 0.4382, 0.2438, 0.2684, 0.3967, 0.1835, 0.5497, 0.2684, 0.5497, 0.4382, 0.3967, 0.5231, 0.6583, 0.7148, 0.6583, 0.8846, 0.5054, 0.9695, 0.3525, 0.8846, 0.3525, 0.7148, 0.5054, 0.6299, 0.6583, 0.3147, 0.5054, 0.3996, 0.3525, 0.3147, 0.3525, 0.1449, 0.5054, 0.05999, 0.6583, 0.1449, 0.4517, 0.3838, 0.4211, 0.3668, 0.4211, 0.231, 0.4517, 0.214, 0.6667, 0.3838, 0.6972, 0.3668, 0.8196, 0.4347, 0.8196, 0.4687, 0.2987, 0.6299, 0.2987, 0.6639, 0.1764, 0.7318, 0.1458, 0.7148, 0.6972, 0.4244, 0.8196, 0.4244, 0.8196, 0.4565, 0.6972, 0.4565, 0.6618, 0.4244, 0.6265, 0.4244, 0.6265, 0.4565, 0.6618, 0.4565, 0.5054, 0.4244, 0.3831, 0.4244, 0.3831, 0.4565, 0.5054, 0.4565, 0.3529, 0.4244, 0.3529, 0.3678, 0.2116, 0.3678, 0.2116, 0.4244, 0.6972, 0.4244, 0.6972, 0.3678, 0.8196, 0.3678, 0.8196, 0.4244, 0.2987, 0.4244, 0.2987, 0.3678, 0.1764, 0.3678, 0.1764, 0.4244, 0.4211, 0.4244, 0.4211, 0.3678, 0.2987, 0.3678, 0.2987, 0.4244, 0.2987, 0.4244, 0.2987, 0.3678, 0.4211, 0.3678, 0.4211, 0.4244, 0.7325, 0.4244, 0.7325, 0.3678, 0.8737, 0.3678, 0.8737, 0.4244, 0.4517, 0.3147, 0.2987, 0.3996, 0.2987, 0.3656, 0.4211, 0.2977, 0.2987, 0.5608, 0.4517, 0.6457, 0.4211, 0.6627, 0.2987, 0.5948, 0.6667, 0.3147, 0.6667, 0.1449, 0.6972, 0.1619, 0.6972, 0.2977, 0.4588, 0.4244, 0.4235, 0.4244, 0.4235, 0.4565, 0.4588, 0.4565, 0.4517, 0.4244, 0.2987, 0.4244, 0.2987, 0.4565, 0.4517, 0.4565, 0.6429, 0.4244, 0.8195, 0.4244, 0.8195, 0.4565, 0.6429, 0.4565, 0.6606, 0.4244, 0.8019, 0.4244, 0.8019, 0.3627, 0.6606, 0.3627, 0.6972, 0.4244, 0.8196, 0.4244, 0.8196, 0.3627, 0.6972, 0.3627, 0.2987, 0.4244, 0.1764, 0.4244, 0.1764, 0.3627, 0.2987, 0.3627, 0.4211, 0.4244, 0.2987, 0.4244, 0.2987, 0.3627, 0.4211, 0.3627, 0.2987, 0.4244, 0.4211, 0.4244, 0.4211, 0.3627, 0.2987, 0.3627, 0.281, 0.4244, 0.1398, 0.4244, 0.1398, 0.3627, 0.281, 0.3627, 0.5054, 0.3996, 0.5054, 0.3656, 0.6278, 0.2977, 0.6583, 0.3147, 0.6583, 0.6457, 0.6278, 0.6627, 0.5054, 0.5948, 0.5054, 0.5608, 0.3525, 0.6457, 0.3831, 0.6627, 0.3831, 0.7985, 0.3525, 0.8155, 0.6972, 0.4244, 0.6667, 0.4244, 0.6667, 0.4565, 0.6972, 0.4565, 0.6972, 0.4244, 0.6667, 0.4244, 0.6667, 0.4565, 0.6972, 0.4565, 0.3831, 0.4244, 0.5054, 0.4244, 0.5054, 0.4565, 0.3831, 0.4565, 0.5054, 0.4244, 0.5054, 0.3794, 0.3831, 0.3794, 0.3831, 0.4244, 0.3831, 0.4244, 0.3831, 0.3794, 0.5054, 0.3794, 0.5054, 0.4244, 0.5054, 0.4244, 0.5054, 0.3794, 0.6278, 0.3794, 0.6278, 0.4244, 0.6278, 0.4244, 0.6278, 0.3794, 0.5054, 0.3794, 0.5054, 0.4244, 0.6606, 0.4244, 0.6606, 0.3794, 0.8019, 0.3794, 0.8019, 0.4244, 0.281, 0.4244, 0.281, 0.3794, 0.1398, 0.3794, 0.1398, 0.4244, 0.3525, 0.4244, 0.3831, 0.4244, 0.3831, 0.4565, 0.3525, 0.4565, 0.1177, 0.6471, 0.5005, 0.6471, 0.5005, 0.7167, 0.1177, 0.7167, 0.5054, 0.4244, 0.3831, 0.4244, 0.3831, 0.4565, 0.5054, 0.4565, 0.5054, 0.6299, 0.6583, 0.7148, 0.6278, 0.7318, 0.5054, 0.6639, 0.6583, 0.3838, 0.5054, 0.4687, 0.5054, 0.4347, 0.6278, 0.3668, 0.3525, 0.3838, 0.3525, 0.214, 0.3831, 0.231, 0.3831, 0.3668, 0.3831, 0.4244, 0.5054, 0.4244, 0.5054, 0.3729, 0.3831, 0.3729, 0.5054, 0.4244, 0.6278, 0.4244, 0.6278, 0.3729, 0.5054, 0.3729, 0.6278, 0.4244, 0.5054, 0.4244, 0.5054, 0.3729, 0.6278, 0.3729, 0.3529, 0.4244, 0.2116, 0.4244, 0.2116, 0.3729, 0.3529, 0.3729, 0.7325, 0.4244, 0.8737, 0.4244, 0.8737, 0.3729, 0.7325, 0.3729, 0.5054, 0.4244, 0.3831, 0.4244, 0.3831, 0.3729, 0.5054, 0.3729, 0.3525, 0.7148, 0.5054, 0.6299, 0.5054, 0.6639, 0.3831, 0.7318, 0.6265, 0.4244, 0.6618, 0.4244, 0.6618, 0.4565, 0.6265, 0.4565, 0.3525, 0.4244, 0.5054, 0.4244, 0.5054, 0.4565, 0.3525, 0.4565, 0.3831, 0.4244, 0.3525, 0.4244, 0.3525, 0.4565, 0.3831, 0.4565, 0.6583, 0.7148, 0.6583, 0.8846, 0.6278, 0.8676, 0.6278, 0.7318, 0.5054, 0.4687, 0.3525, 0.3838, 0.3831, 0.3668, 0.5054, 0.4347, 0.5054, 0.4244, 0.3525, 0.4244, 0.3525, 0.4565, 0.5054, 0.4565, 0.6583, 0.4244, 0.6278, 0.4244, 0.6278, 0.4565, 0.6583, 0.4565, 0.4235, 0.4244, 0.4588, 0.4244, 0.4588, 0.4565, 0.4235, 0.4565, 0.6278, 0.4244, 0.6583, 0.4244, 0.6583, 0.4565, 0.6278, 0.4565, 0.3529, 0.4244, 0.2116, 0.4244, 0.2116, 0.4565, 0.3529, 0.4565, 0.3831, 0.4244, 0.5054, 0.4244, 0.5054, 0.4565, 0.3831, 0.4565, 0.4517, 0.7148, 0.4211, 0.7318, 0.2987, 0.6639, 0.2987, 0.6299, 0.2987, 0.4687, 0.2987, 0.4347, 0.4211, 0.3668, 0.4517, 0.3838, 0.6667, 0.7148, 0.6972, 0.7318, 0.6972, 0.8676, 0.6667, 0.8846, 0.4517, 0.6457, 0.4517, 0.8155, 0.4211, 0.7985, 0.4211, 0.6627, 0.6667, 0.6457, 0.8196, 0.5608, 0.8196, 0.5948, 0.6972, 0.6627, 0.2987, 0.3996, 0.1458, 0.3147, 0.1764, 0.2977, 0.2987, 0.3656, 0.6583, 0.3147, 0.6278, 0.2977, 0.6278, 0.1619, 0.6583, 0.1449, 0.5054, 0.5608, 0.5054, 0.5948, 0.3831, 0.6627, 0.3525, 0.6457, 0.3525, 0.3147, 0.3831, 0.2977, 0.5054, 0.3656, 0.5054, 0.3996, 0.2987, 0.4244, 0.4517, 0.4244, 0.4517, 0.4565, 0.2987, 0.4565, 0.6667, 0.4244, 0.6972, 0.4244, 0.6972, 0.4565, 0.6667, 0.4565, 0.281, 0.4244, 0.1398, 0.4244, 0.1398, 0.4565, 0.281, 0.4565, 0.2987, 0.4244, 0.1764, 0.4244, 0.1764, 0.4565, 0.2987, 0.4565, 0.2987, 0.4244, 0.1458, 0.4244, 0.1458, 0.4565, 0.2987, 0.4565, 0.3517, 0.4244, 0.387, 0.4244, 0.387, 0.4565, 0.3517, 0.4565, 0.7325, 0.4244, 0.8737, 0.4244, 0.8737, 0.4565, 0.7325, 0.4565, 0.281, 0.4244, 0.1398, 0.4244, 0.1398, 0.4565, 0.281, 0.4565, 0.6583, 0.4244, 0.6278, 0.4244, 0.6278, 0.4565, 0.6583, 0.4565, 0.6667, 0.4244, 0.8196, 0.4244, 0.8196, 0.4565, 0.6667, 0.4565, 0.6278, 0.4244, 0.6583, 0.4244, 0.6583, 0.4565, 0.6278, 0.4565, 0.2987, 0.4244, 0.4211, 0.4244, 0.4211, 0.4565, 0.2987, 0.4565, 0.4517, 0.4244, 0.4211, 0.4244, 0.4211, 0.4565, 0.4517, 0.4565, 0.5547, 0.4244, 0.59, 0.4244, 0.59, 0.4565, 0.5547, 0.4565, 0.6429, 0.4244, 0.8195, 0.4244, 0.8195, 0.4565, 0.6429, 0.4565, 0.5054, 0.4244, 0.3525, 0.4244, 0.3525, 0.4565, 0.5054, 0.4565, 0.3517, 0.4244, 0.387, 0.4244, 0.387, 0.4565, 0.3517, 0.4565, 0.3831, 0.4244, 0.3525, 0.4244, 0.3525, 0.4565, 0.3831, 0.4565, 0.4211, 0.4244, 0.2987, 0.4244, 0.2987, 0.4565, 0.4211, 0.4565, 0.5547, 0.4244, 0.59, 0.4244, 0.59, 0.4565, 0.5547, 0.4565, 0.3525, 0.4244, 0.3831, 0.4244, 0.3831, 0.4565, 0.3525, 0.4565, 0.4211, 0.4244, 0.4517, 0.4244, 0.4517, 0.4565, 0.4211, 0.4565, 0.4211, 0.4244, 0.4517, 0.4244, 0.4517, 0.4565, 0.4211, 0.4565, 0.3525, 0.4244, 0.5054, 0.4244, 0.5054, 0.4565, 0.3525, 0.4565, 0.3705, 0.4244, 0.194, 0.4244, 0.194, 0.4565, 0.3705, 0.4565, 0.4517, 0.4244, 0.4211, 0.4244, 0.4211, 0.4565, 0.4517, 0.4565, 0.6667, 0.4244, 0.6972, 0.4244, 0.6972, 0.4565, 0.6667, 0.4565, 0.3031, 0.6366, 0.4119, 0.5761, 0.4119, 0.6006, 0.3031, 0.6611, 0.4119, 0.2776, 0.3031, 0.2776, 0.3031, 0.3097, 0.4119, 0.3097, 0.5706, 0.2776, 0.5961, 0.2776, 0.5961, 0.3097, 0.5706, 0.3097, 0.3031, 0.2776, 0.4119, 0.2776, 0.4119, 0.3097, 0.3031, 0.3097, 0.4119, 0.3171, 0.3031, 0.2567, 0.3031, 0.2357, 0.4119, 0.2962, 0.4119, 0.2776, 0.3031, 0.2776, 0.3031, 0.3097, 0.4119, 0.3097, 0.2795, 0.2776, 0.3012, 0.2776, 0.3012, 0.3097, 0.2795, 0.3097, 0.3031, 0.2776, 0.4119, 0.2776, 0.4119, 0.3097, 0.3031, 0.3097, 0.2384, 0.2776, 0.2384, 0.3097, 0.2166, 0.3097, 0.2166, 0.2776, 0.6069, 0.2567, 0.6069, 0.2357, 0.6929, 0.2357, 0.6929, 0.2567, 0.659, 0.2776, 0.659, 0.3097, 0.6335, 0.3097, 0.6335, 0.2776, 0.6069, 0.6611, 0.6069, 0.6366, 0.6929, 0.6366, 0.6929, 0.6611, 0.6929, 0.6611, 0.6929, 0.6366, 0.7789, 0.6366, 0.7789, 0.6611, 0.6929, 0.2567, 0.6929, 0.2357, 0.7789, 0.2357, 0.7789, 0.2567, 0.5208, 0.2567, 0.5208, 0.2357, 0.6069, 0.2357, 0.6069, 0.2567, 0.5208, 0.6611, 0.5208, 0.6366, 0.6069, 0.6366, 0.6069, 0.6611, 0.6335, 0.2776, 0.6335, 0.3097, 0.659, 0.3097, 0.659, 0.2776, 0.2384, 0.2776, 0.2384, 0.3097, 0.2166, 0.3097, 0.2166, 0.2776, 0.659, 0.2776, 0.659, 0.3097, 0.6335, 0.3097, 0.6335, 0.2776, 0.6335, 0.2776, 0.6335, 0.3097, 0.659, 0.3097, 0.659, 0.2776, 0.5208, 0.2776, 0.5208, 0.3097, 0.6069, 0.3097, 0.6069, 0.2776, 0.2581, 0.2776, 0.2581, 0.3097, 0.1721, 0.3097, 0.1721, 0.2776, 0.6929, 0.2776, 0.6929, 0.3097, 0.7789, 0.3097, 0.7789, 0.2776, 0.6069, 0.2776, 0.6069, 0.3097, 0.5208, 0.3097, 0.5208, 0.2776, 0.6929, 0.2776, 0.6929, 0.3097, 0.7789, 0.3097, 0.7789, 0.2776, 0.2581, 0.2776, 0.2581, 0.3097, 0.1721, 0.3097, 0.1721, 0.2776, 0.6069, 0.2776, 0.6069, 0.3097, 0.5208, 0.3097, 0.5208, 0.2776, 0.7374, 0.2776, 0.7374, 0.3097, 0.7592, 0.3097, 0.7592, 0.2776, 0.367, 0.3171, 0.367, 0.2962, 0.4758, 0.2357, 0.4758, 0.2567, 0.4758, 0.6366, 0.4758, 0.6611, 0.367, 0.6006, 0.367, 0.5761, 0.367, 0.2776, 0.367, 0.3097, 0.4758, 0.3097, 0.4758, 0.2776, 0.4758, 0.2776, 0.4758, 0.3097, 0.367, 0.3097, 0.367, 0.2776, 0.659, 0.2776, 0.659, 0.3097, 0.6335, 0.3097, 0.6335, 0.2776, 0.2384, 0.2776, 0.2384, 0.3097, 0.2166, 0.3097, 0.2166, 0.2776, 0.367, 0.2776, 0.367, 0.3097, 0.4758, 0.3097, 0.4758, 0.2776, 0.4758, 0.2776, 0.4758, 0.3097, 0.367, 0.3097, 0.367, 0.2776, 0.7332, 0.3139, 0.7339, 0.346, 0.6432, 0.3824, 0.6424, 0.3503, 0.4758, 0.2567, 0.4758, 0.2357, 0.5792, 0.2603, 0.5792, 0.2813, 0.3031, 0.2567, 0.2123, 0.2813, 0.2123, 0.2603, 0.3031, 0.2357, 0.6825, 0.3503, 0.6833, 0.3824, 0.5799, 0.346, 0.5792, 0.3139, 0.7339, 0.2813, 0.6432, 0.3059, 0.6432, 0.2849, 0.7339, 0.2603, 0.5799, 0.2813, 0.5799, 0.2603, 0.6833, 0.2849, 0.6833, 0.3059, 0.6833, 0.6545, 0.6833, 0.679, 0.5799, 0.6701, 0.5799, 0.6455, 0.6432, 0.6545, 0.7339, 0.6455, 0.7339, 0.6701, 0.6432, 0.679, 0.2422, 0.3139, 0.2422, 0.346, 0.2639, 0.346, 0.2639, 0.3139, 0.6424, 0.3503, 0.7332, 0.3139, 0.7339, 0.346, 0.6432, 0.3824, 0.2639, 0.3139, 0.2639, 0.346, 0.2422, 0.346, 0.2422, 0.3139, 0.2895, 0.3503, 0.2678, 0.3503, 0.2678, 0.3824, 0.2895, 0.3824, 0.6776, 0.3503, 0.6521, 0.3503, 0.6521, 0.3824, 0.6776, 0.3824, 0.7332, 0.3139, 0.7339, 0.346, 0.6432, 0.3824, 0.6424, 0.3503, 0.6683, 0.3139, 0.6683, 0.346, 0.6428, 0.346, 0.6428, 0.3139, 0.6825, 0.3503, 0.6833, 0.3824, 0.5799, 0.346, 0.5792, 0.3139, 0.5792, 0.3139, 0.5799, 0.346, 0.6833, 0.3824, 0.6825, 0.3503, 0.6521, 0.3503, 0.6776, 0.3503, 0.6776, 0.3824, 0.6521, 0.3824, 0.2678, 0.3503, 0.2895, 0.3503, 0.2895, 0.3824, 0.2678, 0.3824, 0.5792, 0.3139, 0.6825, 0.3503, 0.6833, 0.3824, 0.5799, 0.346, 0.4364, 0.2766, 0.2921, 0.2776, 0.292, 0.3097, 0.4363, 0.3087, 0.446, 0.2757, 0.4461, 0.3078, 0.4758, 0.3078, 0.4757, 0.2757, 0.4314, 0.2766, 0.4313, 0.3087, 0.5756, 0.3078, 0.5757, 0.2757, 0.2494, 0.3612, 0.2494, 0.3367, 0.3456, 0.2797, 0.3456, 0.3003, 0.4358, 0.3503, 0.4061, 0.3503, 0.4062, 0.3824, 0.4359, 0.3824, 0.5429, 0.6834, 0.4649, 0.606, 0.4904, 0.6108, 0.5684, 0.6882, 0.2523, 0.3912, 0.2522, 0.4371, 0.03451, 0.4384, 0.03463, 0.3925, 0.4473, 0.2776, 0.4256, 0.2776, 0.4255, 0.3097, 0.4472, 0.3097, 0.6872, 0.2776, 0.6067, 0.2766, 0.6066, 0.3087, 0.6871, 0.3097, 0.4527, 0.3749, 0.4527, 0.3549, 0.5676, 0.3549, 0.5676, 0.3749, 0.3514, 0.3749, 0.2365, 0.3749, 0.2365, 0.3549, 0.3514, 0.3549, 0.3587, 0.2757, 0.2895, 0.3503, 0.2894, 0.3824, 0.3586, 0.3078, 0.4884, 0.2776, 0.5102, 0.2776, 0.5101, 0.3097, 0.4883, 0.3097, 0.3285, 0.6571, 0.2404, 0.5105, 0.2701, 0.5105, 0.3581, 0.6571, 0.6498, 0.3503, 0.5807, 0.2757, 0.5806, 0.3078, 0.6498, 0.3824, 0.4654, 0.581, 0.44, 0.5858, 0.3379, 0.4471, 0.3633, 0.4423, 0.3634, 0.4422, 0.3379, 0.447, 0.2358, 0.3083, 0.2613, 0.3035, 0.3393, 0.606, 0.3139, 0.6107, 0.3919, 0.5333, 0.4173, 0.5285, 0.4655, 0.3078, 0.5055, 0.3824, 0.48, 0.3824, 0.44, 0.3078, 0.4655, 0.3078, 0.44, 0.3078, 0.48, 0.3824, 0.5055, 0.3824, 0.2405, 0.5104, 0.1524, 0.3639, 0.1821, 0.3639, 0.2701, 0.5104, 0.5644, 0.6834, 0.594, 0.6834, 0.594, 0.8043, 0.5644, 0.8043, 0.7372, 0.5377, 0.7669, 0.5377, 0.7029, 0.6229, 0.6732, 0.6229, 0.3685, 0.3824, 0.3286, 0.3078, 0.3582, 0.3078, 0.3981, 0.3824, 0.3685, 0.3824, 0.3981, 0.3824, 0.3582, 0.3078, 0.3286, 0.3078, 0.2366, 0.3749, 0.1217, 0.3749, 0.1217, 0.3548, 0.2366, 0.3548, 0.5677, 0.3749, 0.5677, 0.3548, 0.6826, 0.3548, 0.6826, 0.3749, 0.4359, 0.3824, 0.4758, 0.3078, 0.4461, 0.3078, 0.4062, 0.3824, 0.4359, 0.3824, 0.4062, 0.3824, 0.4461, 0.3078, 0.4758, 0.3078, 0.6519, 0.6229, 0.7608, 0.6834, 0.7311, 0.6834, 0.6223, 0.6229, 0.2399, 0.3035, 0.1311, 0.3639, 0.1014, 0.3639, 0.2103, 0.3035, 0.3388, 0.3078, 0.2988, 0.3824, 0.3243, 0.3824, 0.3643, 0.3078, 0.3388, 0.3078, 0.3643, 0.3078, 0.3243, 0.3824, 0.2988, 0.3824, 0.465, 0.606, 0.387, 0.5285, 0.4124, 0.5333, 0.4904, 0.6107, 0.543, 0.3035, 0.543, 0.1826, 0.5685, 0.1874, 0.5685, 0.3083, 0.5526, 0.4575, 0.5526, 0.4366, 0.6614, 0.497, 0.6614, 0.518, 0.2495, 0.3366, 0.2495, 0.3611, 0.1406, 0.3007, 0.1406, 0.2762, 0.3457, 0.3002, 0.3457, 0.2797, 0.4418, 0.2227, 0.4418, 0.2393, 0.3515, 0.7401, 0.3515, 0.7235, 0.452, 0.7805, 0.452, 0.801, 0.3515, 0.3749, 0.3515, 0.3548, 0.452, 0.3957, 0.452, 0.4162, 0.4528, 0.3749, 0.3511, 0.4162, 0.3511, 0.3957, 0.4528, 0.3548, 0.3388, 0.5809, 0.4409, 0.4422, 0.4664, 0.447, 0.3643, 0.5857, 0.4758, 0.657, 0.4461, 0.657, 0.5342, 0.5104, 0.5638, 0.5104, 0.5239, 0.4525, 0.5879, 0.5377, 0.5583, 0.5377, 0.4943, 0.4525, 0.6826, 0.7235, 0.6826, 0.7401, 0.5622, 0.7401, 0.5622, 0.7235, 0.6425, 0.7235, 0.7574, 0.7235, 0.7574, 0.7401, 0.6425, 0.7401, 0.2804, 0.4525, 0.31, 0.4525, 0.246, 0.5377, 0.2164, 0.5377, 0.2613, 0.6834, 0.2358, 0.6882, 0.3139, 0.6107, 0.3393, 0.606, 0.7412, 0.3276, 0.724, 0.3276, 0.7239, 0.3597, 0.7411, 0.3597, 0.6222, 0.2776, 0.6223, 0.3097, 0.6519, 0.3097, 0.6518, 0.2776, 0.4654, 0.2757, 0.44, 0.2757, 0.44, 0.3078, 0.4655, 0.3078, 0.452, 0.3026, 0.3514, 0.3276, 0.3515, 0.3597, 0.452, 0.3347, 0.2871, 0.2776, 0.1614, 0.2776, 0.1613, 0.3097, 0.287, 0.3097, 0.48, 0.3503, 0.5054, 0.3503, 0.5055, 0.3824, 0.48, 0.3824, 0.2624, 0.3026, 0.2837, 0.3026, 0.2836, 0.3347, 0.2623, 0.3347, 0.383, 0.3026, 0.4043, 0.3026, 0.4043, 0.3347, 0.3829, 0.3347, 0.2871, 0.2776, 0.4314, 0.2766, 0.4313, 0.3087, 0.287, 0.3097, 0.2842, 0.2776, 0.2587, 0.2776, 0.2586, 0.3097, 0.2841, 0.3097, 0.6424, 0.3503, 0.7574, 0.339, 0.7574, 0.3711, 0.6425, 0.3824, 0.7311, 0.2776, 0.7311, 0.3097, 0.6223, 0.3097, 0.6222, 0.2776, 0.4043, 0.3026, 0.383, 0.3026, 0.3829, 0.3347, 0.4043, 0.3347, 0.5024, 0.2766, 0.35, 0.2776, 0.3499, 0.3097, 0.5023, 0.3087, 0.3216, 0.2776, 0.3471, 0.2776, 0.347, 0.3097, 0.3215, 0.3097, 0.3614, 0.3276, 0.3405, 0.3276, 0.3404, 0.3597, 0.3613, 0.3597, 0.2837, 0.3003, 0.2624, 0.3003, 0.2623, 0.3324, 0.2836, 0.3324, 0.3614, 0.3503, 0.3405, 0.3503, 0.3404, 0.3824, 0.3613, 0.3824, 0.6222, 0.2776, 0.6223, 0.3097, 0.7311, 0.3097, 0.7311, 0.2776, 0.4663, 0.2766, 0.4664, 0.3087, 0.4409, 0.3087, 0.4408, 0.2766, 0.2494, 0.2776, 0.1405, 0.2776, 0.1406, 0.3097, 0.2495, 0.3097, 0.4649, 0.2766, 0.465, 0.3087, 0.4904, 0.3087, 0.4904, 0.2766, 0.6548, 0.2757, 0.6547, 0.3078, 0.7239, 0.3824, 0.724, 0.3503, 0.5637, 0.2766, 0.5638, 0.3087, 0.5342, 0.3087, 0.5341, 0.2766, 0.5582, 0.2766, 0.5583, 0.3087, 0.5879, 0.3087, 0.5878, 0.2766, 0.2895, 0.3503, 0.3587, 0.2757, 0.3586, 0.3078, 0.2894, 0.3824, 0.7412, 0.3367, 0.724, 0.3367, 0.7239, 0.3688, 0.7411, 0.3688, 0.3614, 0.339, 0.3405, 0.339, 0.3404, 0.3711, 0.3613, 0.3711, 0.2365, 0.339, 0.1216, 0.3503, 0.1217, 0.3824, 0.2366, 0.3711, 0.3405, 0.339, 0.3614, 0.339, 0.3613, 0.3711, 0.3404, 0.3711, 0.724, 0.339, 0.7412, 0.339, 0.7411, 0.3711, 0.7239, 0.3711, 0.6614, 0.2776, 0.5525, 0.2776, 0.5526, 0.3097, 0.6614, 0.3097, 0.6825, 0.3503, 0.5676, 0.339, 0.5677, 0.3711, 0.6826, 0.3824, 0.2701, 0.2766, 0.2404, 0.2766, 0.2405, 0.3087, 0.2701, 0.3087, 0.6614, 0.2776, 0.7703, 0.2776, 0.7703, 0.3097, 0.6614, 0.3097, 0.2895, 0.3503, 0.3587, 0.2757, 0.3586, 0.3078, 0.2894, 0.3824, 0.3633, 0.2766, 0.3379, 0.2766, 0.3379, 0.3087, 0.3634, 0.3087, 0.6548, 0.2757, 0.724, 0.3503, 0.7239, 0.3824, 0.6547, 0.3078, 0.5307, 0.2766, 0.6193, 0.2776, 0.6193, 0.3097, 0.5306, 0.3087, 0.3405, 0.3503, 0.3614, 0.3503, 0.3613, 0.3824, 0.3404, 0.3824, 0.6822, 0.2776, 0.8079, 0.2776, 0.8079, 0.3097, 0.6821, 0.3097, 0.3405, 0.3276, 0.3614, 0.3276, 0.3613, 0.3597, 0.3404, 0.3597, 0.5212, 0.2757, 0.6017, 0.2766, 0.6016, 0.3087, 0.5211, 0.3078, 0.5676, 0.339, 0.6825, 0.3503, 0.6826, 0.3824, 0.5677, 0.3711, 0.5307, 0.2766, 0.4421, 0.2757, 0.442, 0.3078, 0.5306, 0.3087, 0.35, 0.2776, 0.5024, 0.2766, 0.5023, 0.3087, 0.3499, 0.3097, 0.6518, 0.2776, 0.6519, 0.3097, 0.7608, 0.3097, 0.7607, 0.2776, 0.3242, 0.3503, 0.2987, 0.3503, 0.2988, 0.3824, 0.3243, 0.3824, 0.3285, 0.2757, 0.3581, 0.2757, 0.3582, 0.3078, 0.3286, 0.3078, 0.3387, 0.2757, 0.3388, 0.3078, 0.3643, 0.3078, 0.3642, 0.2757, 0.6732, 0.2776, 0.7028, 0.2776, 0.7029, 0.3097, 0.6732, 0.3097, 0.724, 0.3231, 0.7412, 0.3231, 0.7411, 0.3552, 0.7239, 0.3552, 0.2399, 0.2776, 0.2399, 0.3097, 0.1311, 0.3097, 0.131, 0.2776, 0.2987, 0.3503, 0.3242, 0.3503, 0.3243, 0.3824, 0.2988, 0.3824, 0.5939, 0.2776, 0.5643, 0.2776, 0.5644, 0.3097, 0.594, 0.3097, 0.724, 0.3503, 0.7412, 0.3503, 0.7411, 0.3824, 0.7239, 0.3824, 0.6822, 0.2776, 0.6821, 0.3097, 0.8079, 0.3097, 0.8079, 0.2776, 0.4001, 0.456, 0.5394, 0.4423, 0.5395, 0.4812, 0.4002, 0.4949, 0.4123, 0.2757, 0.4124, 0.3078, 0.387, 0.3078, 0.3869, 0.2757, 0.5643, 0.2776, 0.5939, 0.2776, 0.594, 0.3097, 0.5644, 0.3097, 0.6067, 0.2766, 0.5262, 0.2757, 0.5261, 0.3078, 0.6066, 0.3087, 0.5684, 0.2776, 0.5685, 0.3097, 0.543, 0.3097, 0.5429, 0.2776, 0.7028, 0.2776, 0.6732, 0.2776, 0.6732, 0.3097, 0.7029, 0.3097, 0.5429, 0.2776, 0.543, 0.3097, 0.5685, 0.3097, 0.5684, 0.2776, 0.2803, 0.2757, 0.31, 0.2757, 0.31, 0.3078, 0.2804, 0.3078, 0.3512, 0.4978, 0.3511, 0.5436, 0.2522, 0.4371, 0.2523, 0.3912, 0.4421, 0.2757, 0.5307, 0.2766, 0.5306, 0.3087, 0.442, 0.3078, 0.398, 0.3503, 0.3684, 0.3503, 0.3685, 0.3824, 0.3981, 0.3824, 0.5757, 0.2757, 0.5756, 0.3078, 0.6448, 0.3824, 0.6449, 0.3503, 0.3581, 0.2757, 0.3285, 0.2757, 0.3286, 0.3078, 0.3582, 0.3078, 0.2365, 0.339, 0.1216, 0.3503, 0.1217, 0.3824, 0.2366, 0.3711, 0.2921, 0.2776, 0.292, 0.3097, 0.1663, 0.3097, 0.1664, 0.2776, 0.3684, 0.3503, 0.398, 0.3503, 0.3981, 0.3824, 0.3685, 0.3824, 0.3587, 0.2757, 0.3586, 0.3078, 0.2894, 0.3824, 0.2895, 0.3503, 0.452, 0.3026, 0.3514, 0.3276, 0.3515, 0.3597, 0.452, 0.3347, 0.6498, 0.3503, 0.6498, 0.3824, 0.5806, 0.3078, 0.5807, 0.2757, 0.3686, 0.3503, 0.3685, 0.3824, 0.4377, 0.3078, 0.4378, 0.2757, 0.4418, 0.3231, 0.3456, 0.3003, 0.3457, 0.3324, 0.4418, 0.3552, 0.4428, 0.2757, 0.4427, 0.3078, 0.3735, 0.3824, 0.3736, 0.3503, 0.2752, 0.3988, 0.3978, 0.4278, 0.3979, 0.4687, 0.2753, 0.4397, 0.6825, 0.3503, 0.5622, 0.3367, 0.5622, 0.3688, 0.6826, 0.3824, 0.5024, 0.2766, 0.5023, 0.3087, 0.6547, 0.3078, 0.6548, 0.2757, 0.4421, 0.2757, 0.442, 0.3078, 0.5306, 0.3087, 0.5307, 0.2766, 0.5807, 0.2757, 0.5806, 0.3078, 0.4363, 0.3087, 0.4364, 0.2766, 0.4428, 0.2757, 0.3736, 0.3503, 0.3735, 0.3824, 0.4427, 0.3078, 0.6067, 0.2766, 0.6066, 0.3087, 0.5261, 0.3078, 0.5262, 0.2757, 0.5512, 0.4451, 0.7046, 0.4624, 0.7047, 0.5033, 0.5513, 0.486, 0.3686, 0.3503, 0.4378, 0.2757, 0.4377, 0.3078, 0.3685, 0.3824, 0.2581, 0.2504, 0.2581, 0.2776, 0.1721, 0.2776, 0.08603, 0.2776, 0.0, 0.2776, 0.0, 0.2504, 0.6335, 0.2776, 0.6335, 0.2504, 0.6579, 0.2504, 0.6579, 0.2776, 0.2581, 0.6366, 0.1721, 0.6366, 0.1721, 0.66, 0.2581, 0.66, 0.6335, 0.2504, 0.6335, 0.2776, 0.6579, 0.2776, 0.6579, 0.2504, 0.5208, 0.6366, 0.7789, 0.6366, 0.7789, 0.66, 0.5208, 0.66, 0.6929, 0.6366, 0.6069, 0.6366, 0.6069, 0.66, 0.6929, 0.66])
me_circle_005.use_remesh_preserve_volume = False
me_circle_005.use_remesh_preserve_attributes = False
me_circle_005.use_mirror_vertex_groups = False
me_circle_005.update()

# ---- objects
ob_cube = bpy.data.objects.new('Cube', me_cube_043)
ob_circle_004 = bpy.data.objects.new('Circle.004', me_circle_005)

# ---- transforms, parenting, visibility, modifiers, constraints
ob_cube.location = (0.03078, 0.9943, 0.0)
ob_cube.lineart.crease_threshold = 0.0
ob_circle_004.location = (0.8716, -1.082, 0.0)
ob_circle_004.scale = (0.39, 0.39, 0.39)
ob_circle_004.lineart.crease_threshold = 0.0

# ---- collection membership
col_collection_1.objects.link(ob_cube)
col_collection_1.objects.link(ob_circle_004)

# ---- scene / render settings (as saved in the file)
scene.frame_start = 1; scene.frame_end = 250; scene.frame_set(1)
scene.render.engine = 'BLENDER_EEVEE_NEXT'
scene.render.resolution_percentage = 50
scene.render.dither_intensity = 0.0
scene.cycles.use_denoising = False
scene.cycles.samples = 10
scene.cycles.sampling_pattern = 'TABULATED_SOBOL'
scene.cycles.light_sampling_threshold = 0.0
scene.cycles.use_adaptive_sampling = False
scene.cycles.use_light_tree = False
scene.cycles.blur_glossy = 0.0
scene.cycles.volume_bounces = 1
scene.cycles.pixel_filter_type = 'GAUSSIAN'
scene.cycles.sample_clamp_indirect = 0.0
scene.view_settings.view_transform = 'Standard'
bpy.context.view_layer.update()

# ---- added for rendering (the .blend has no active camera and no usable light): camera, sun
cam_auto = bpy.data.cameras.new('AutoCamera')
cam_auto.lens = 50.0
cam_auto.sensor_width = 36.0
cam_auto.clip_end = 1000.0
ob_auto_camera = bpy.data.objects.new('AutoCamera', cam_auto)
scene.collection.objects.link(ob_auto_camera)
ob_auto_camera.location = (4.06796, -5.10742, 3.99456)
ob_auto_camera.rotation_euler = (1.09748, -7.21219e-08, 0.694738)
scene.camera = ob_auto_camera
light_auto_sun = bpy.data.lights.new('AutoSun', 'SUN')
light_auto_sun.energy = 3.0
light_auto_sun.angle = 0.0523599
ob_auto_sun = bpy.data.objects.new('AutoSun', light_auto_sun)
scene.collection.objects.link(ob_auto_sun)
ob_auto_sun.rotation_euler = (0.872665, 0.174533, 0.523599)
bpy.context.view_layer.update()
